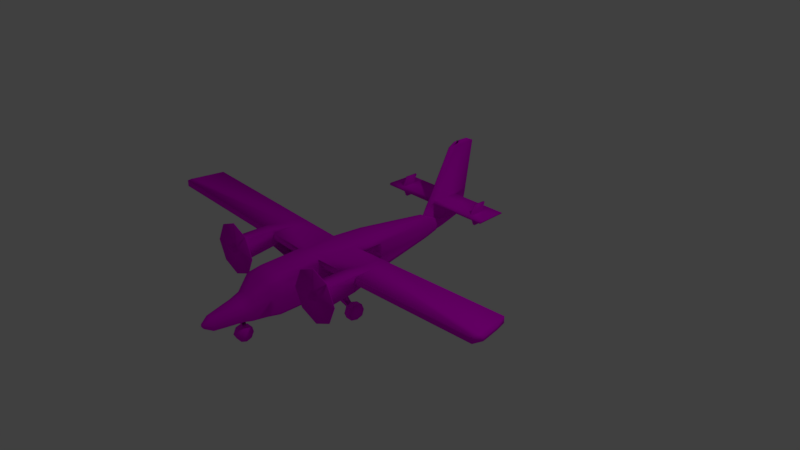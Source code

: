 # Source: PlaneModel.blend  (saved by Blender 2.79.0; exported with 4.5.12 LTS)
import bpy
from mathutils import Matrix  # noqa: F401  (used for matrix-valued properties, if any)

bpy.ops.wm.read_factory_settings(use_empty=True)
scene = bpy.context.scene
scene.name = 'Scene'

# ---- collections
col_collection_1 = bpy.data.collections.new('Collection 1'); scene.collection.children.link(col_collection_1)

# ---- images (referenced by path relative to the original .blend; pixels are not part of the script)
import os
ASSET_DIR = os.environ.get("B2B_ASSET_DIR", "")  # directory of the original .blend (textures are referenced by path, not embedded)
HERE = os.path.dirname(os.path.abspath(__file__))  # packed textures are extracted next to this script under _unpacked/

def load_image(name, relpath, width, height, colorspace="sRGB"):
    """Load a texture the original file referenced (path relative to the .blend, or extracted next to this script)."""
    p = next((c for c in (os.path.join(HERE, relpath), os.path.join(ASSET_DIR, relpath)) if relpath and os.path.exists(c)), "")
    if p:
        img = bpy.data.images.load(p, check_existing=True)
        img.name = name
    else:  # same state as the original file: an image datablock whose file is absent (Cycles renders it pink)
        img = bpy.data.images.new(name, width, height)
        img.source = "FILE"
        img.filepath = "//" + (relpath or name)
    img.colorspace_settings.name = colorspace
    return img
img_planetexture_png = load_image('PlaneTexture.png', 'PlaneTexture.png', 1024, 1024, 'sRGB')

# ---- materials (node trees are filled in below, after node groups)
mat_planematerial = bpy.data.materials.new('PlaneMaterial')
mat_planematerial.alpha_threshold = 0.0
mat_planematerial.roughness = 0.5

# ---- material node trees
mat_planematerial.use_nodes = True; mat_planematerial.node_tree.nodes.clear()
_N = mat_planematerial.node_tree.nodes; _L = mat_planematerial.node_tree.links
n0 = _N.new('ShaderNodeOutputMaterial'); n0.name = 'Material Output'; n0.location = (300, 300)
n1 = _N.new('ShaderNodeBsdfDiffuse'); n1.name = 'Diffuse BSDF'; n1.location = (10, 300)
n2 = _N.new('ShaderNodeTexImage'); n2.name = 'Image Texture'; n2.location = (-180, 300)
n2.width = 140
n2.image = img_planetexture_png
_L.new(n1.outputs[0], n0.inputs[0])
_L.new(n2.outputs[0], n1.inputs[0])
n0.is_active_output = True

# ---- world
world_world = bpy.data.worlds.new('World'); scene.world = world_world
world_world.color = (0.05088, 0.05088, 0.05088)
world_world.use_sun_shadow = False
world_world.sun_shadow_jitter_overblur = 0.0
world_world.cycles.sampling_method = 'MANUAL'

# ---- cameras
cam_camera = bpy.data.cameras.new('Camera')
cam_camera.clip_end = 100.0
cam_camera.lens = 35.0
cam_camera.sensor_width = 32.0
cam_camera.sensor_height = 18.0
cam_camera.ortho_scale = 7.314
cam_camera.dof.focus_distance = 0.0

# ---- lights
light_lamp = bpy.data.lights.new('Lamp', 'POINT')
light_lamp.transmission_factor = 0.0
light_lamp.cutoff_distance = 30.0
light_lamp.energy = 100.0
light_lamp.shadow_buffer_clip_start = 1.001
light_lamp.shadow_soft_size = 0.1
light_lamp.shadow_maximum_resolution = 0.006
light_lamp.use_absolute_resolution = True

# ---- meshes
me_plane = bpy.data.meshes.new('Plane')
me_plane.from_pydata([(0.7063, -65.68, -6.075), (0.8433, -65.68, -4.517), (1.253, -65.68, -5.156), (1.803, -62.53, -7.811), (2.148, -62.53, -3.034), (3.196, -62.53, -5.156), (3.965, -51.17, -8.053), (4.359, -51.17, -1.943), (5.174, -51.17, -4.655), (3.785, -47.23, -9.362), (4.43, -47.23, -0.3808), (6.134, -47.23, -4.265), (4.259, -41.35, -10.03), (6.571, -41.35, 4.485), (7.379, -41.35, -2.094), (5.588, -35.87, -10.53), (5.682, -35.87, 6.038), (7.657, -35.87, -1.983), (5.584, -17.57, -10.51), (5.995, -17.57, 6.194), (8.305, -17.57, -2.428), (5.575, -14.76, -10.53), (5.973, -14.76, 6.084), (8.326, -14.76, -2.484), (5.579, -0.0688, -10.67), (6.048, -0.0688, 5.669), (8.47, -0.0688, -2.74), (5.589, 13.32, -10.67), (5.343, 13.32, 4.96), (7.732, 13.32, -2.74), (2.25, 44.29, -7.633), (2.25, 44.29, 1.634), (3.844, 44.29, -2.767), (1.493, 50.77, -6.548), (1.493, 50.77, -1.139), (2.449, 50.77, -3.706), (0.7386, 58.52, -5.255), (0.7386, 58.52, -3.523), (1.373, 58.52, -4.333), (0.3669, 68.11, -3.026), (0.3669, 68.11, -2.874), (0.5684, 68.11, -2.872), (0.4217, -65.68, -4.322), (1.074, -62.53, -2.473), (2.18, -51.17, -0.6827), (2.215, -47.23, 0.6112), (3.285, -41.35, 5.313), (2.841, -35.87, 6.805), (2.998, -17.57, 6.972), (2.986, -14.76, 6.854), (3.024, -0.0688, 6.411), (2.671, 13.32, 5.653), (1.125, 44.29, 2.099), (0.3922, 50.77, -0.8642), (0.3693, 58.52, -3.411), (0.1835, 68.11, -2.718), (2.229, 44.47, -7.603), (3.805, 44.47, -2.793), (2.229, 44.47, 1.557), (0.4379, 44.47, 2.017), (0.3922, 50.18, 5.747), (0.3693, 63.68, 6.081), (0.1835, 70.08, 5.694), (0.4379, 46.43, 5.641), (0.3922, 50.2, 6.813), (0.3693, 63.69, 6.512), (0.1835, 70.35, 7.53), (0.4379, 47.62, 7.477), (27.25, 50.23, 5.747), (27.23, 63.72, 6.081), (0.3922, 63.42, 29.01), (0.3693, 68.09, 29.04), (0.1835, 73.89, 29.03), (0.4379, 59.61, 28.98), (0.3922, 64.79, 30.82), (0.3693, 67.19, 30.85), (0.1835, 70.15, 30.84), (0.4379, 62.85, 30.78), (27.25, 50.25, 6.813), (27.23, 63.73, 6.512), (19.94, 63.72, 6.512), (19.94, 63.71, 6.081), (19.96, 50.21, 5.747), (19.96, 50.23, 6.813), (20.91, 63.72, 6.512), (20.94, 50.22, 5.747), (20.91, 63.71, 6.081), (20.94, 50.24, 6.813), (1.307, 51.46, -1.728), (1.055, 55.26, -2.523), (1.055, 55.26, -5.797), (1.307, 51.46, -6.229), (2.183, 51.46, -3.861), (1.824, 55.26, -4.07), (0.3866, 51.46, -1.493), (0.3789, 55.26, -2.342), (0.3866, 52.29, 5.83), (0.3789, 58.01, 5.941), (0.3866, 52.31, 6.739), (0.3789, 58.03, 6.639), (27.25, 52.34, 5.83), (27.24, 58.06, 5.941), (27.25, 52.36, 6.739), (27.24, 58.08, 6.638), (0.3866, 63.35, 29.02), (0.3789, 66.13, 29.03), (0.3866, 64.16, 30.82), (0.3789, 66.18, 30.83), (19.95, 58.05, 5.941), (19.96, 52.33, 5.83), (19.96, 52.34, 6.739), (19.95, 58.06, 6.638), (20.92, 58.05, 5.941), (20.93, 52.33, 5.83), (20.93, 52.35, 6.739), (20.92, 58.06, 6.638), (19.96, 54.22, 10.74), (19.95, 59.94, 10.64), (20.93, 54.22, 10.74), (20.92, 59.94, 10.64), (19.95, 59.75, 1.693), (19.96, 54.02, 1.581), (20.92, 59.75, 1.693), (20.93, 54.03, 1.581), (0.9751, -65.68, -4.723), (2.485, -62.53, -3.717), (4.621, -51.17, -2.816), (4.978, -47.23, -1.631), (6.831, -41.35, 2.368), (7.459, -35.87, 3.457), (7.88, -17.57, 3.419), (7.871, -14.76, 3.327), (7.968, -0.0688, 2.963), (7.253, 13.32, 2.482), (2.763, 44.29, 0.2177), (1.801, 50.77, -1.965), (0.9427, 58.52, -3.783), (0.4318, 68.11, -2.874), (2.736, 44.47, 0.1574), (1.589, 51.46, -2.415), (1.303, 55.26, -3.021), (0.8545, -65.68, -5.842), (2.181, -62.53, -7.139), (4.293, -51.17, -7.183), (4.422, -47.23, -8.055), (5.105, -41.35, -7.964), (6.149, -35.87, -8.305), (6.322, -17.57, -8.418), (6.321, -14.76, -8.444), (6.363, -0.0688, -8.516), (6.171, 13.32, -8.523), (2.682, 44.29, -6.313), (1.753, 50.77, -5.778), (0.9106, 58.52, -5.005), (0.4216, 68.11, -2.985), (2.656, 44.47, -6.298), (1.544, 51.46, -5.587), (1.264, 55.26, -5.329), (8.27, -10.79, -12.68), (8.271, -7.152, -12.68), (8.454, -10.79, -10.52), (8.465, -7.152, -10.54), (15.37, -9.981, -15.77), (15.37, -8.289, -15.77), (15.37, -9.981, -14.77), (15.37, -8.289, -14.77), (15.41, -13.37, -15.4), (15.41, -9.511, -18.5), (15.41, -9.633, -11.71), (15.41, -5.911, -15.23), (18.39, -13.37, -15.4), (18.39, -9.512, -18.5), (18.39, -9.634, -11.71), (18.39, -5.913, -15.23), (15.41, -12.43, -12.74), (15.41, -6.781, -17.68), (15.41, -12.34, -17.8), (15.41, -6.872, -12.62), (18.39, -12.43, -12.74), (18.39, -6.783, -17.68), (18.39, -12.34, -17.8), (18.39, -6.873, -12.62), (16.9, -9.633, -11.71), (16.9, -5.912, -15.23), (16.9, -9.512, -18.5), (16.9, -13.37, -15.4), (16.9, -12.43, -12.74), (16.9, -12.34, -17.8), (16.9, -6.782, -17.68), (18.39, -9.607, -15.21), (16.9, -6.872, -12.62), (0.3532, -65.68, -6.14), (0.9015, -62.53, -7.936), (2.13, -41.35, -10.42), (2.794, -35.87, -10.71), (2.792, -17.57, -10.92), (2.788, -14.76, -10.93), (2.79, -0.0688, -10.96), (2.795, 13.32, -10.9), (1.125, 44.29, -7.633), (0.7467, 50.77, -6.548), (0.3693, 58.52, -5.255), (0.1835, 68.11, -3.026), (1.114, 44.47, -7.603), (0.6534, 51.46, -6.229), (0.5276, 55.26, -5.797), (0.9074, -50.29, -10.01), (0.8422, -48.51, -10.24), (0.9074, -50.19, -10.01), (0.8422, -48.59, -10.24), (0.6583, -49.7, -12.25), (0.5931, -48.1, -12.24), (1.575, -52.75, -15.31), (1.51, -48.1, -12.36), (1.606, -49.14, -18.55), (1.541, -45.73, -15.59), (1.524, -46.25, -13.37), (1.592, -51.5, -17.7), (1.574, -46.91, -17.82), (1.543, -50.46, -13.86), (1.575, -51.52, -12.78), (1.559, -48.98, -15.48), (1.575, -49.8, -12.28), (85.38, -18.39, 10.15), (85.18, -15.59, 10.04), (83.91, -0.8919, 9.622), (85.39, -18.39, 7.372), (85.19, -15.59, 7.279), (83.92, -0.8919, 6.916), (87.41, -15.28, 9.348), (87.19, -13.91, 9.293), (85.94, -6.763, 9.089), (87.41, -15.28, 7.983), (87.2, -13.91, 7.937), (85.94, -6.762, 7.758), (27.85, -0.2843, 6.704), (27.84, -0.2843, 3.998), (27.37, -17.78, 1.072), (27.85, -17.79, 8.204), (27.84, -8.393, 4.361), (27.13, -8.415, 7.086), (22.06, -0.2293, 3.734), (22.05, -17.73, 8.402), (22.77, -8.548, 6.887), (22.05, -0.2293, 6.44), (22.52, -17.74, 1.078), (22.06, -8.57, 4.097), (21.83, -0.2267, 3.721), (21.79, -17.73, 6.952), (21.79, -8.671, 6.842), (21.79, -0.2267, 6.427), (21.82, -17.73, 4.178), (21.82, -8.671, 4.085), (28.11, -0.2871, 6.718), (28.11, -17.79, 4.468), (28.11, -8.427, 4.375), (28.1, -0.2871, 4.012), (28.12, -17.79, 7.242), (28.12, -8.427, 7.132), (27.64, -30.22, -0.01205), (28.19, -30.22, 8.251), (21.47, -30.16, 8.481), (22.02, -30.16, -0.004993), (26.11, -33.99, 3.422), (26.37, -34.0, 7.222), (23.27, -33.98, 7.328), (23.53, -33.98, 3.425), (25.12, -37.25, 5.289), (25.19, -37.25, 6.301), (24.36, -37.24, 6.329), (24.43, -37.24, 5.29), (17.02, -34.34, -2.98), (17.27, -34.34, 12.81), (32.04, -34.35, 13.04), (32.59, -34.35, -2.82), (17.27, -34.05, 12.81), (32.59, -34.06, -2.821), (17.02, -34.05, -2.984), (32.06, -34.06, 13.07), (23.68, -34.42, 3.672), (26.16, -34.43, 6.982), (23.46, -34.41, 7.074), (25.94, -34.43, 3.669), (24.95, -0.2568, 6.572), (24.95, -17.76, 1.075), (24.95, -8.482, 4.229), (24.95, -0.2568, 3.866), (24.95, -17.76, 8.303), (24.95, -8.482, 6.987), (24.83, -30.19, -0.3058), (24.83, -30.19, 8.663), (24.82, -33.99, 2.841), (24.82, -33.99, 7.857), (24.77, -37.25, 5.164), (24.77, -37.25, 6.44), (25.11, -34.34, -6.235), (24.64, -34.34, 16.05), (24.65, -34.05, 16.06), (25.11, -34.05, -6.237), (24.81, -34.42, 3.206), (24.81, -34.42, 7.492), (0.7804, -65.68, -5.958), (0.6265, -66.01, -5.156), (1.992, -62.53, -7.475), (4.129, -51.17, -7.618), (4.103, -47.23, -8.708), (4.682, -41.35, -8.997), (5.869, -35.87, -9.415), (5.953, -17.57, -9.466), (5.948, -14.76, -9.487), (2.482, 44.47, 0.8573), (1.448, 51.46, -2.072), (1.179, 55.26, -2.772), (0.9092, -65.68, -4.62), (2.317, -62.53, -3.375), (4.49, -51.17, -2.38), (4.704, -47.23, -1.006), (6.701, -41.35, 3.426), (6.571, -35.87, 4.747), (6.938, -17.57, 4.807), (7.008, -0.0688, 4.316), (6.298, 13.32, 3.721), (2.506, 44.29, 0.9258), (1.647, 50.77, -1.552), (0.8406, 58.52, -3.653), (0.3993, 68.11, -2.874), (8.362, -10.79, -11.6), (15.37, -9.981, -15.27), (85.38, -18.39, 8.759), (83.92, -0.8919, 8.269), (87.41, -15.28, 8.665), (87.19, -13.91, 8.615), (85.94, -6.763, 8.424), (27.85, -0.2843, 5.351), (27.61, -17.78, 4.638), (22.29, -17.73, 4.74), (22.05, -0.2293, 5.087), (21.81, -0.2267, 5.074), (21.81, -17.73, 5.565), (28.11, -0.2871, 5.365), (28.11, -17.79, 5.855), (28.14, -30.22, 4.115), (21.53, -30.16, 4.242), (26.67, -34.0, 5.314), (22.97, -33.98, 5.385), (25.24, -37.25, 5.793), (24.3, -37.24, 5.811), (35.92, -34.35, 5.078), (13.63, -34.34, 4.479), (13.63, -34.05, 4.477), (35.93, -34.06, 5.091), (26.39, -34.43, 5.319), (23.23, -34.42, 5.38), (24.77, -37.25, 5.802), (24.95, -0.2568, 5.219), (-0.7063, -65.68, -6.075), (-0.8433, -65.68, -4.517), (-1.253, -65.68, -5.156), (-1.038e-06, -65.68, -6.184), (-1.038e-06, -65.68, -4.171), (-1.038e-06, -66.33, -5.156), (-1.803, -62.53, -7.811), (-2.148, -62.53, -3.034), (-3.196, -62.53, -5.156), (-1.038e-06, -62.53, -7.995), (-1.038e-06, -62.53, -2.058), (-3.965, -51.17, -8.053), (-4.359, -51.17, -1.943), (-5.174, -51.17, -4.655), (-1.038e-06, -51.17, 0.3576), (-3.785, -47.23, -9.362), (-4.43, -47.23, -0.3808), (-6.134, -47.23, -4.265), (-1.038e-06, -48.66, -10.16), (-1.038e-06, -47.23, 1.276), (-4.259, -41.35, -10.03), (-6.571, -41.35, 4.485), (-7.379, -41.35, -2.094), (-1.038e-06, -41.35, -10.7), (-1.038e-06, -41.35, 5.481), (-5.588, -35.87, -10.53), (-5.682, -35.87, 6.038), (-7.657, -35.87, -1.983), (-1.038e-06, -35.87, -10.77), (-1.038e-06, -35.87, 7.13), (-5.584, -17.57, -10.51), (-5.995, -17.57, 6.194), (-8.305, -17.57, -2.428), (-1.038e-06, -17.57, -11.2), (-1.038e-06, -17.57, 7.853), (-5.575, -14.76, -10.53), (-5.973, -14.76, 6.084), (-8.326, -14.76, -2.484), (-1.038e-06, -14.76, -11.2), (-1.038e-06, -14.76, 7.735), (-5.579, -0.0688, -10.67), (-6.048, -0.0688, 5.669), (-8.47, -0.0688, -2.74), (-1.038e-06, -0.0688, -11.26), (-1.038e-06, -0.0688, 6.736), (-5.589, 13.32, -10.67), (-5.343, 13.32, 4.96), (-7.732, 13.32, -2.74), (-1.038e-06, 13.32, -11.13), (-1.038e-06, 13.32, 5.885), (-2.25, 44.29, -7.633), (-2.25, 44.29, 1.634), (-3.844, 44.29, -2.767), (-1.038e-06, 44.29, -7.633), (-1.038e-06, 44.29, 2.099), (-1.493, 50.77, -6.548), (-1.493, 50.77, -1.139), (-2.449, 50.77, -3.706), (-1.038e-06, 50.77, -6.548), (-1.038e-06, 64.79, 30.82), (-0.7386, 58.52, -5.255), (-0.7386, 58.52, -3.523), (-1.373, 58.52, -4.333), (-1.038e-06, 58.52, -5.255), (-1.038e-06, 67.19, 30.85), (-0.3669, 68.11, -3.026), (-0.3669, 68.11, -2.874), (-0.5684, 68.11, -2.872), (-1.038e-06, 68.11, -3.026), (-1.038e-06, 68.11, -2.718), (-0.4217, -65.68, -4.322), (-1.074, -62.53, -2.473), (-2.18, -51.17, -0.6827), (-2.215, -47.23, 0.6112), (-3.285, -41.35, 5.313), (-2.841, -35.87, 6.805), (-2.998, -17.57, 6.972), (-2.986, -14.76, 6.854), (-3.024, -0.0688, 6.411), (-2.671, 13.32, 5.653), (-1.125, 44.29, 2.099), (-0.3922, 50.77, -0.8642), (-0.3693, 58.52, -3.411), (-0.1835, 68.11, -2.718), (-1.038e-06, 44.47, -7.603), (-2.229, 44.47, -7.603), (-3.805, 44.47, -2.793), (-2.229, 44.47, 1.557), (-1.038e-06, 44.47, 2.017), (-0.4379, 44.47, 2.017), (-1.038e-06, 70.08, 5.694), (-0.3922, 50.18, 5.747), (-0.3693, 63.68, 6.081), (-0.1835, 70.08, 5.694), (-1.038e-06, 46.43, 5.641), (-0.4379, 46.43, 5.641), (-1.038e-06, 70.35, 7.53), (-0.3922, 50.2, 6.813), (-0.3693, 63.69, 6.512), (-0.1835, 70.35, 7.53), (-1.038e-06, 47.62, 7.477), (-0.4379, 47.62, 7.477), (-27.25, 50.23, 5.747), (-27.23, 63.72, 6.081), (-1.038e-06, 73.89, 29.03), (-0.3922, 63.42, 29.01), (-0.3693, 68.09, 29.04), (-0.1835, 73.89, 29.03), (-1.038e-06, 59.61, 28.98), (-0.4379, 59.61, 28.98), (-1.038e-06, 70.15, 30.84), (-0.3922, 64.79, 30.82), (-0.3693, 67.19, 30.85), (-0.1835, 70.15, 30.84), (-1.038e-06, 62.85, 30.78), (-0.4379, 62.85, 30.78), (-27.25, 50.25, 6.813), (-27.23, 63.73, 6.512), (-19.94, 63.72, 6.512), (-19.94, 63.71, 6.081), (-19.96, 50.21, 5.747), (-19.96, 50.23, 6.813), (-20.91, 63.72, 6.512), (-20.94, 50.22, 5.747), (-20.91, 63.71, 6.081), (-20.94, 50.24, 6.813), (-1.307, 51.46, -1.728), (-1.055, 55.26, -2.523), (-1.038e-06, 51.46, -6.229), (-1.038e-06, 55.26, -5.797), (-1.055, 55.26, -5.797), (-1.307, 51.46, -6.229), (-2.183, 51.46, -3.861), (-1.824, 55.26, -4.07), (-0.3866, 51.46, -1.493), (-0.3789, 55.26, -2.342), (-0.3866, 52.29, 5.83), (-0.3789, 58.01, 5.941), (-0.3866, 52.31, 6.739), (-0.3789, 58.03, 6.639), (-27.25, 52.34, 5.83), (-27.24, 58.06, 5.941), (-27.25, 52.36, 6.739), (-27.24, 58.08, 6.638), (-0.3866, 63.35, 29.02), (-0.3789, 66.13, 29.03), (-1.038e-06, 66.18, 30.83), (-1.038e-06, 64.16, 30.82), (-0.3866, 64.16, 30.82), (-0.3789, 66.18, 30.83), (-19.95, 58.05, 5.941), (-19.96, 52.33, 5.83), (-19.96, 52.34, 6.739), (-19.95, 58.06, 6.638), (-20.92, 58.05, 5.941), (-20.93, 52.33, 5.83), (-20.93, 52.35, 6.739), (-20.92, 58.06, 6.638), (-19.96, 54.22, 10.74), (-19.95, 59.94, 10.64), (-20.93, 54.22, 10.74), (-20.92, 59.94, 10.64), (-19.95, 59.75, 1.693), (-19.96, 54.02, 1.581), (-20.92, 59.75, 1.693), (-20.93, 54.03, 1.581), (-0.9751, -65.68, -4.723), (-2.485, -62.53, -3.717), (-4.621, -51.17, -2.816), (-4.978, -47.23, -1.631), (-6.831, -41.35, 2.368), (-7.459, -35.87, 3.457), (-7.88, -17.57, 3.419), (-7.871, -14.76, 3.327), (-7.968, -0.0688, 2.963), (-7.253, 13.32, 2.482), (-2.763, 44.29, 0.2177), (-1.801, 50.77, -1.965), (-0.9427, 58.52, -3.783), (-0.4318, 68.11, -2.874), (-2.736, 44.47, 0.1574), (-1.589, 51.46, -2.415), (-1.303, 55.26, -3.021), (-0.8545, -65.68, -5.842), (-2.181, -62.53, -7.139), (-4.293, -51.17, -7.183), (-4.422, -47.23, -8.055), (-5.105, -41.35, -7.964), (-6.149, -35.87, -8.305), (-6.322, -17.57, -8.418), (-6.321, -14.76, -8.444), (-6.363, -0.0688, -8.516), (-6.171, 13.32, -8.523), (-2.682, 44.29, -6.313), (-1.753, 50.77, -5.778), (-0.9106, 58.52, -5.005), (-0.4216, 68.11, -2.985), (-2.656, 44.47, -6.298), (-1.544, 51.46, -5.587), (-1.264, 55.26, -5.329), (-1.038e-06, -0.3031, -2.697), (-1.038e-06, 13.09, -2.697), (-1.038e-06, -0.3031, 3.006), (-1.038e-06, 13.09, 2.525), (-1.038e-06, -0.3031, -8.473), (-1.038e-06, 13.09, -8.48), (-8.27, -10.79, -12.68), (-8.271, -7.152, -12.68), (-8.454, -10.79, -10.52), (-8.465, -7.152, -10.54), (-15.37, -9.981, -15.77), (-15.37, -8.289, -15.77), (-15.37, -9.981, -14.77), (-15.37, -8.289, -14.77), (-15.41, -13.37, -15.4), (-15.41, -9.511, -18.5), (-15.41, -9.633, -11.71), (-15.41, -5.911, -15.23), (-18.39, -13.37, -15.4), (-18.39, -9.512, -18.5), (-18.39, -9.634, -11.71), (-18.39, -5.913, -15.23), (-15.41, -12.43, -12.74), (-15.41, -6.781, -17.68), (-15.41, -12.34, -17.8), (-15.41, -6.872, -12.62), (-18.39, -12.43, -12.74), (-18.39, -6.783, -17.68), (-18.39, -12.34, -17.8), (-18.39, -6.873, -12.62), (-16.9, -9.633, -11.71), (-16.9, -5.912, -15.23), (-16.9, -9.512, -18.5), (-16.9, -13.37, -15.4), (-16.9, -12.43, -12.74), (-16.9, -12.34, -17.8), (-16.9, -6.782, -17.68), (-18.39, -9.607, -15.21), (-16.9, -6.872, -12.62), (-0.3532, -65.68, -6.14), (-0.9015, -62.53, -7.936), (-2.13, -41.35, -10.42), (-2.794, -35.87, -10.71), (-2.792, -17.57, -10.92), (-2.788, -14.76, -10.93), (-2.79, -0.0688, -10.96), (-2.795, 13.32, -10.9), (-1.125, 44.29, -7.633), (-0.7467, 50.77, -6.548), (-0.3693, 58.52, -5.255), (-0.1835, 68.11, -3.026), (-1.114, 44.47, -7.603), (-0.6534, 51.46, -6.229), (-0.5276, 55.26, -5.797), (-1.038e-06, -50.07, -9.737), (-0.9074, -50.29, -10.01), (-0.8422, -48.51, -10.24), (-1.038e-06, -50.18, -9.737), (-1.038e-06, -48.58, -10.16), (-0.9074, -50.19, -10.01), (-0.8422, -48.59, -10.24), (-1.038e-06, -49.7, -12.25), (-1.038e-06, -48.1, -12.25), (-0.6583, -49.7, -12.25), (-0.5931, -48.1, -12.24), (-1.038e-06, -52.74, -15.31), (-1.038e-06, -48.1, -12.36), (-1.575, -52.75, -15.31), (-1.51, -48.1, -12.36), (-1.038e-06, -49.15, -18.55), (-1.038e-06, -45.73, -15.59), (-1.606, -49.14, -18.55), (-1.541, -45.73, -15.59), (-1.524, -46.25, -13.37), (-1.592, -51.5, -17.7), (-1.574, -46.91, -17.82), (-1.543, -50.46, -13.86), (-1.038e-06, -51.5, -17.7), (-1.575, -51.52, -12.78), (-1.559, -48.98, -15.48), (-1.038e-06, -51.54, -12.81), (-1.038e-06, -46.3, -13.3), (-1.038e-06, -47.02, -17.92), (-1.038e-06, -49.78, -12.28), (-1.575, -49.8, -12.28), (-85.38, -18.39, 10.15), (-85.18, -15.59, 10.04), (-83.91, -0.8919, 9.622), (-85.39, -18.39, 7.372), (-85.19, -15.59, 7.279), (-83.92, -0.8919, 6.916), (-87.41, -15.28, 9.348), (-87.19, -13.91, 9.293), (-85.94, -6.763, 9.089), (-87.41, -15.28, 7.983), (-87.2, -13.91, 7.937), (-85.94, -6.762, 7.758), (-27.85, -0.2843, 6.704), (-27.84, -0.2843, 3.998), (-27.37, -17.78, 1.072), (-27.85, -17.79, 8.204), (-27.84, -8.393, 4.361), (-27.13, -8.415, 7.086), (-22.06, -0.2293, 3.734), (-22.05, -17.73, 8.402), (-22.77, -8.548, 6.887), (-22.05, -0.2293, 6.44), (-22.52, -17.74, 1.078), (-22.06, -8.57, 4.097), (-21.83, -0.2267, 3.721), (-21.79, -17.73, 6.952), (-21.79, -8.671, 6.842), (-21.79, -0.2267, 6.427), (-21.82, -17.73, 4.178), (-21.82, -8.671, 4.085), (-28.11, -0.2871, 6.718), (-28.11, -17.79, 4.468), (-28.11, -8.427, 4.375), (-28.1, -0.2871, 4.012), (-28.12, -17.79, 7.242), (-28.12, -8.427, 7.132), (-27.64, -30.22, -0.01205), (-28.19, -30.22, 8.251), (-21.47, -30.16, 8.481), (-22.02, -30.16, -0.004993), (-26.11, -33.99, 3.422), (-26.37, -34.0, 7.222), (-23.27, -33.98, 7.328), (-23.53, -33.98, 3.425), (-25.12, -37.25, 5.289), (-25.19, -37.25, 6.301), (-24.36, -37.24, 6.329), (-24.43, -37.24, 5.29), (-17.02, -34.34, -2.98), (-17.27, -34.34, 12.81), (-32.04, -34.35, 13.04), (-32.59, -34.35, -2.82), (-17.27, -34.05, 12.81), (-32.59, -34.06, -2.821), (-17.02, -34.05, -2.984), (-32.06, -34.06, 13.07), (-23.68, -34.42, 3.672), (-26.16, -34.43, 6.982), (-23.46, -34.41, 7.074), (-25.94, -34.43, 3.669), (-24.95, -0.2568, 6.572), (-24.95, -17.76, 1.075), (-24.95, -8.482, 4.229), (-24.95, -0.2568, 3.866), (-24.95, -17.76, 8.303), (-24.95, -8.482, 6.987), (-24.83, -30.19, -0.3058), (-24.83, -30.19, 8.663), (-24.82, -33.99, 2.841), (-24.82, -33.99, 7.857), (-24.77, -37.25, 5.164), (-24.77, -37.25, 6.44), (-25.11, -34.34, -6.235), (-24.64, -34.34, 16.05), (-24.65, -34.05, 16.06), (-25.11, -34.05, -6.237), (-24.81, -34.42, 3.206), (-24.81, -34.42, 7.492), (-0.7804, -65.68, -5.958), (-0.6265, -66.01, -5.156), (-1.992, -62.53, -7.475), (-4.129, -51.17, -7.618), (-4.103, -47.23, -8.708), (-4.682, -41.35, -8.997), (-5.869, -35.87, -9.415), (-5.953, -17.57, -9.466), (-5.948, -14.76, -9.487), (-2.482, 44.47, 0.8573), (-1.448, 51.46, -2.072), (-1.179, 55.26, -2.772), (-0.9092, -65.68, -4.62), (-2.317, -62.53, -3.375), (-4.49, -51.17, -2.38), (-4.704, -47.23, -1.006), (-6.701, -41.35, 3.426), (-6.571, -35.87, 4.747), (-6.938, -17.57, 4.807), (-7.008, -0.0688, 4.316), (-6.298, 13.32, 3.721), (-2.506, 44.29, 0.9258), (-1.647, 50.77, -1.552), (-0.8406, 58.52, -3.653), (-0.3993, 68.11, -2.874), (-8.362, -10.79, -11.6), (-15.37, -9.981, -15.27), (-85.38, -18.39, 8.759), (-83.92, -0.8919, 8.269), (-87.41, -15.28, 8.665), (-87.19, -13.91, 8.615), (-85.94, -6.763, 8.424), (-27.85, -0.2843, 5.351), (-27.61, -17.78, 4.638), (-22.29, -17.73, 4.74), (-22.05, -0.2293, 5.087), (-21.81, -0.2267, 5.074), (-21.81, -17.73, 5.565), (-28.11, -0.2871, 5.365), (-28.11, -17.79, 5.855), (-28.14, -30.22, 4.115), (-21.53, -30.16, 4.242), (-26.67, -34.0, 5.314), (-22.97, -33.98, 5.385), (-25.24, -37.25, 5.793), (-24.3, -37.24, 5.811), (-35.92, -34.35, 5.078), (-13.63, -34.34, 4.479), (-13.63, -34.05, 4.477), (-35.93, -34.06, 5.091), (-26.39, -34.43, 5.319), (-23.23, -34.42, 5.38), (-24.77, -37.25, 5.802), (-24.95, -0.2568, 5.219), (7.641, -5.495, -12.21), (7.639, -11.72, -12.18), (7.955, -11.72, -10.04), (7.973, -5.495, -10.07), (7.797, -11.72, -11.11), (-7.779, -5.856, -12.31), (-7.777, -11.51, -12.29), (-8.064, -11.51, -10.14), (-8.08, -5.856, -10.17), (-7.921, -11.51, -11.21)], [], [(0, 360, 358, 191), (302, 313, 1, 360), (124, 2, 5, 125), (301, 0, 3, 303), (42, 1, 4, 43), (191, 358, 364, 192), (43, 4, 7, 44), (192, 364, 609, 206), (125, 5, 8, 126), (303, 3, 6, 304), (44, 7, 10, 45), (126, 8, 11, 127), (304, 6, 9, 305), (45, 10, 13, 46), (207, 373, 378, 193), (127, 11, 14, 128), (305, 9, 12, 306), (46, 13, 16, 47), (193, 378, 383, 194), (128, 14, 17, 129), (306, 12, 15, 307), (307, 15, 18, 308), (47, 16, 19, 48), (194, 383, 388, 195), (129, 17, 20, 130), (130, 20, 23, 131), (308, 18, 21, 309), (48, 19, 22, 49), (195, 388, 393, 196), (131, 23, 26, 132), (773, 772, 159, 158), (49, 22, 25, 50), (196, 393, 398, 197), (132, 26, 555, 557), (149, 24, 27, 150), (50, 25, 28, 51), (197, 398, 403, 198), (133, 29, 32, 134), (150, 27, 30, 151), (51, 28, 31, 52), (198, 403, 408, 199), (203, 439, 413, 200), (138, 57, 35, 135), (155, 56, 33, 152), (59, 58, 34, 53), (95, 89, 37, 54), (205, 484, 418, 201), (140, 93, 38, 136), (157, 90, 36, 153), (54, 37, 40, 55), (201, 418, 423, 202), (136, 38, 41, 137), (153, 36, 39, 154), (360, 1, 42, 359), (302, 301, 141, 2), (95, 54, 61, 97), (54, 55, 62, 61), (59, 53, 60, 63), (404, 51, 52, 409), (399, 50, 51, 404), (394, 49, 50, 399), (389, 48, 49, 394), (384, 47, 48, 389), (379, 46, 47, 384), (374, 45, 46, 379), (369, 44, 45, 374), (365, 43, 44, 369), (359, 42, 43, 365), (409, 52, 59, 443), (52, 31, 58, 59), (151, 30, 56, 155), (134, 32, 57, 138), (199, 408, 439, 203), (61, 62, 66, 65), (63, 60, 64, 67), (449, 63, 67, 455), (443, 59, 63, 449), (55, 424, 445, 62), (455, 67, 73, 463), (99, 65, 71, 105), (66, 451, 459, 72), (62, 445, 451, 66), (86, 84, 79, 69), (71, 72, 76, 75), (73, 70, 74, 77), (463, 73, 77, 469), (67, 64, 70, 73), (65, 66, 72, 71), (419, 75, 76, 465), (501, 107, 75, 419), (469, 77, 74, 414), (72, 459, 465, 76), (105, 71, 75, 107), (101, 69, 79, 103), (87, 85, 68, 78), (114, 87, 78, 102), (112, 86, 69, 101), (97, 61, 81, 108), (98, 64, 83, 110), (64, 60, 82, 83), (61, 65, 80, 81), (108, 81, 86, 112), (110, 83, 87, 114), (83, 82, 85, 87), (81, 80, 84, 86), (80, 111, 115, 84), (114, 115, 119, 118), (82, 109, 113, 85), (112, 113, 123, 122), (65, 99, 111, 80), (99, 98, 110, 111), (60, 96, 109, 82), (96, 97, 108, 109), (85, 113, 100, 68), (113, 112, 101, 100), (84, 115, 103, 79), (115, 114, 102, 103), (68, 100, 102, 78), (100, 101, 103, 102), (70, 104, 106, 74), (104, 105, 107, 106), (414, 74, 106, 502), (502, 106, 107, 501), (64, 98, 104, 70), (98, 99, 105, 104), (53, 94, 96, 60), (94, 95, 97, 96), (152, 33, 91, 156), (156, 91, 90, 157), (135, 35, 92, 139), (139, 92, 93, 140), (200, 413, 483, 204), (204, 483, 484, 205), (53, 34, 88, 94), (94, 88, 89, 95), (117, 116, 118, 119), (111, 110, 116, 117), (115, 111, 117, 119), (110, 114, 118, 116), (121, 120, 122, 123), (109, 108, 120, 121), (113, 109, 121, 123), (108, 112, 122, 120), (311, 139, 140, 312), (323, 135, 139, 311), (322, 134, 138, 310), (324, 136, 137, 325), (312, 140, 136, 324), (310, 138, 135, 323), (321, 133, 134, 322), (320, 132, 133, 321), (340, 254, 226, 328), (339, 253, 225, 329), (318, 129, 130, 319), (317, 128, 129, 318), (316, 127, 128, 317), (315, 126, 127, 316), (314, 125, 126, 315), (313, 124, 125, 314), (92, 156, 157, 93), (35, 152, 156, 92), (32, 151, 155, 57), (38, 153, 154, 41), (93, 157, 153, 38), (57, 155, 152, 35), (29, 150, 151, 32), (26, 149, 559, 555), (23, 148, 149, 26), (20, 147, 148, 23), (17, 146, 147, 20), (14, 145, 146, 17), (11, 144, 145, 14), (8, 143, 144, 11), (5, 142, 143, 8), (2, 141, 142, 5), (149, 150, 560, 559), (29, 133, 558, 556), (133, 132, 557, 558), (150, 29, 556, 560), (158, 159, 163, 162), (776, 773, 158, 326), (772, 775, 161, 159), (245, 774, 160, 284), (164, 327, 162, 166, 174, 168), (326, 158, 162, 327), (161, 160, 164, 165), (159, 161, 165, 163), (190, 182, 172, 181), (165, 164, 168, 177, 169), (163, 165, 169, 175, 167), (162, 163, 167, 176, 166), (189, 180, 171, 179), (188, 183, 173, 179), (187, 184, 171, 180), (186, 185, 170, 178), (182, 186, 178, 172), (168, 174, 186, 182), (174, 166, 185, 186), (185, 187, 180, 170), (166, 176, 187, 185), (176, 167, 184, 187), (184, 188, 179, 171), (167, 175, 188, 184), (175, 169, 183, 188), (181, 189, 179, 173), (172, 178, 189, 181), (178, 170, 180, 189), (183, 190, 181, 173), (169, 177, 190, 183), (177, 168, 182, 190), (91, 204, 205, 90), (33, 200, 204, 91), (30, 199, 203, 56), (36, 201, 202, 39), (90, 205, 201, 36), (56, 203, 200, 33), (27, 198, 199, 30), (24, 197, 198, 27), (21, 196, 197, 24), (18, 195, 196, 21), (15, 194, 195, 18), (12, 193, 194, 15), (9, 207, 193, 12), (6, 206, 207, 9), (3, 192, 206, 6), (0, 191, 192, 3), (207, 206, 208, 209), (209, 208, 210, 211), (206, 609, 612, 208), (373, 207, 209, 613), (210, 616, 638, 222), (208, 612, 616, 210), (613, 209, 211, 617), (621, 213, 216, 636), (617, 211, 213, 621), (211, 210, 222, 213), (214, 624, 637, 218), (213, 219, 221, 216), (212, 620, 632, 217), (216, 221, 218, 215), (218, 221, 217, 214), (217, 221, 219, 212), (217, 632, 624, 214), (219, 220, 212), (220, 635, 620, 212), (636, 216, 215, 625), (218, 637, 625, 215), (222, 638, 635, 220), (213, 222, 220, 219), (226, 227, 233, 232), (225, 224, 230, 231), (254, 255, 227, 226), (258, 257, 223, 224), (253, 258, 224, 225), (255, 256, 228, 227), (331, 233, 234, 332), (330, 232, 233, 331), (329, 225, 231, 332), (328, 226, 232, 330), (224, 223, 229, 230), (227, 228, 234, 233), (285, 286, 236, 239), (283, 288, 240, 235), (288, 287, 238, 240), (284, 285, 239, 237), (354, 283, 235, 333), (284, 237, 259, 289), (338, 251, 245, 335), (337, 250, 244, 336), (251, 252, 246, 245), (249, 248, 242, 243), (250, 249, 243, 244), (252, 247, 241, 246), (131, 132, 247, 252), (25, 22, 249, 250), (22, 19, 248, 249), (130, 131, 252, 251), (320, 25, 250, 337), (319, 130, 251, 338), (239, 236, 256, 255), (235, 240, 258, 253), (240, 238, 257, 258), (237, 239, 255, 254), (333, 235, 253, 339), (334, 237, 254, 340), (290, 261, 265, 292), (287, 242, 261, 290), (334, 238, 260, 341), (335, 245, 262, 342), (352, 279, 270, 346), (289, 259, 263, 291), (342, 262, 266, 344), (341, 260, 264, 343), (353, 293, 267, 345), (351, 280, 268, 345), (300, 281, 269, 294), (299, 282, 267, 293), (298, 276, 274, 295), (297, 275, 272, 296), (350, 278, 273, 347), (349, 277, 271, 348), (344, 266, 277, 349), (343, 264, 278, 350), (292, 265, 275, 297), (291, 263, 276, 298), (295, 274, 282, 299), (296, 272, 281, 300), (347, 273, 280, 351), (348, 271, 279, 352), (273, 296, 300, 280), (271, 295, 299, 279), (266, 291, 298, 277), (264, 292, 297, 278), (278, 297, 296, 273), (277, 298, 295, 271), (279, 299, 293, 270), (280, 300, 294, 268), (346, 270, 293, 353), (262, 289, 291, 266), (238, 287, 290, 260), (260, 290, 292, 264), (245, 284, 289, 262), (336, 244, 283, 354), (246, 775, 774, 245), (243, 242, 287, 288), (244, 243, 288, 283), (246, 241, 286, 285), (241, 336, 354, 286), (269, 346, 353, 294), (272, 348, 352, 281), (274, 347, 351, 282), (263, 343, 350, 276), (265, 344, 349, 275), (275, 349, 348, 272), (276, 350, 347, 274), (282, 351, 345, 267), (294, 353, 345, 268), (259, 341, 343, 263), (261, 342, 344, 265), (281, 352, 346, 269), (242, 335, 342, 261), (237, 334, 341, 259), (238, 334, 340, 257), (236, 333, 339, 256), (19, 319, 338, 248), (132, 320, 337, 247), (247, 337, 336, 241), (248, 338, 335, 242), (286, 354, 333, 236), (223, 328, 330, 229), (228, 329, 332, 234), (229, 330, 331, 230), (230, 331, 332, 231), (160, 326, 327, 164), (774, 776, 326, 160), (1, 313, 314, 4), (4, 314, 315, 7), (7, 315, 316, 10), (10, 316, 317, 13), (13, 317, 318, 16), (16, 318, 319, 19), (256, 339, 329, 228), (257, 340, 328, 223), (25, 320, 321, 28), (28, 321, 322, 31), (58, 310, 323, 34), (89, 312, 324, 37), (37, 324, 325, 40), (31, 322, 310, 58), (34, 323, 311, 88), (88, 311, 312, 89), (360, 0, 301, 302), (147, 308, 309, 148), (146, 307, 308, 147), (145, 306, 307, 146), (144, 305, 306, 145), (143, 304, 305, 144), (142, 303, 304, 143), (141, 301, 303, 142), (2, 124, 313, 302), (355, 594, 358, 360), (719, 360, 356, 730), (521, 522, 363, 357), (718, 720, 361, 355), (425, 426, 362, 356), (594, 595, 364, 358), (426, 427, 367, 362), (595, 610, 609, 364), (522, 523, 368, 363), (720, 721, 366, 361), (427, 428, 371, 367), (523, 524, 372, 368), (721, 722, 370, 366), (428, 429, 376, 371), (611, 596, 378, 373), (524, 525, 377, 372), (722, 723, 375, 370), (429, 430, 381, 376), (596, 597, 383, 378), (525, 526, 382, 377), (723, 724, 380, 375), (724, 725, 385, 380), (430, 431, 386, 381), (597, 598, 388, 383), (526, 527, 387, 382), (527, 528, 392, 387), (725, 726, 390, 385), (431, 432, 391, 386), (598, 599, 393, 388), (528, 529, 397, 392), (778, 561, 562, 777), (432, 433, 396, 391), (599, 600, 398, 393), (529, 557, 555, 397), (546, 547, 400, 395), (433, 434, 401, 396), (600, 601, 403, 398), (530, 531, 407, 402), (547, 548, 405, 400), (434, 435, 406, 401), (601, 602, 408, 403), (606, 603, 413, 439), (535, 532, 412, 441), (552, 549, 410, 440), (444, 436, 411, 442), (490, 437, 416, 482), (608, 604, 418, 484), (537, 533, 417, 488), (554, 550, 415, 485), (437, 438, 421, 416), (604, 605, 423, 418), (533, 534, 422, 417), (550, 551, 420, 415), (360, 359, 425, 356), (719, 357, 538, 718), (490, 492, 447, 437), (437, 447, 448, 438), (444, 450, 446, 436), (404, 409, 435, 434), (399, 404, 434, 433), (394, 399, 433, 432), (389, 394, 432, 431), (384, 389, 431, 430), (379, 384, 430, 429), (374, 379, 429, 428), (369, 374, 428, 427), (365, 369, 427, 426), (359, 365, 426, 425), (409, 443, 444, 435), (435, 444, 442, 406), (548, 552, 440, 405), (531, 535, 441, 407), (602, 606, 439, 408), (447, 453, 454, 448), (450, 456, 452, 446), (449, 455, 456, 450), (443, 449, 450, 444), (438, 448, 445, 424), (455, 463, 464, 456), (494, 500, 461, 453), (454, 462, 459, 451), (448, 454, 451, 445), (479, 458, 472, 477), (461, 467, 468, 462), (464, 470, 466, 460), (463, 469, 470, 464), (456, 464, 460, 452), (453, 461, 462, 454), (419, 465, 468, 467), (501, 419, 467, 504), (469, 414, 466, 470), (462, 468, 465, 459), (500, 504, 467, 461), (496, 498, 472, 458), (480, 471, 457, 478), (511, 497, 471, 480), (509, 496, 458, 479), (492, 505, 474, 447), (493, 507, 476, 452), (452, 476, 475, 446), (447, 474, 473, 453), (505, 509, 479, 474), (507, 511, 480, 476), (476, 480, 478, 475), (474, 479, 477, 473), (473, 477, 512, 508), (511, 515, 516, 512), (475, 478, 510, 506), (509, 519, 520, 510), (453, 473, 508, 494), (494, 508, 507, 493), (446, 475, 506, 491), (491, 506, 505, 492), (478, 457, 495, 510), (510, 495, 496, 509), (477, 472, 498, 512), (512, 498, 497, 511), (457, 471, 497, 495), (495, 497, 498, 496), (460, 466, 503, 499), (499, 503, 504, 500), (414, 502, 503, 466), (502, 501, 504, 503), (452, 460, 499, 493), (493, 499, 500, 494), (436, 446, 491, 489), (489, 491, 492, 490), (549, 553, 486, 410), (553, 554, 485, 486), (532, 536, 487, 412), (536, 537, 488, 487), (603, 607, 483, 413), (607, 608, 484, 483), (436, 489, 481, 411), (489, 490, 482, 481), (514, 516, 515, 513), (508, 514, 513, 507), (512, 516, 514, 508), (507, 513, 515, 511), (518, 520, 519, 517), (506, 518, 517, 505), (510, 520, 518, 506), (505, 517, 519, 509), (728, 729, 537, 536), (740, 728, 536, 532), (739, 727, 535, 531), (741, 742, 534, 533), (729, 741, 533, 537), (727, 740, 532, 535), (738, 739, 531, 530), (737, 738, 530, 529), (757, 745, 643, 671), (756, 746, 642, 670), (735, 736, 527, 526), (734, 735, 526, 525), (733, 734, 525, 524), (732, 733, 524, 523), (731, 732, 523, 522), (730, 731, 522, 521), (487, 488, 554, 553), (412, 487, 553, 549), (407, 441, 552, 548), (417, 422, 551, 550), (488, 417, 550, 554), (441, 412, 549, 552), (402, 407, 548, 547), (397, 555, 559, 546), (392, 397, 546, 545), (387, 392, 545, 544), (382, 387, 544, 543), (377, 382, 543, 542), (372, 377, 542, 541), (368, 372, 541, 540), (363, 368, 540, 539), (357, 363, 539, 538), (546, 559, 560, 547), (402, 556, 558, 530), (530, 558, 557, 529), (547, 560, 556, 402), (561, 565, 566, 562), (781, 743, 561, 778), (777, 562, 564, 780), (563, 701, 702, 564), (567, 571, 577, 569, 565, 744), (743, 744, 565, 561), (564, 568, 567, 563), (562, 566, 568, 564), (593, 584, 575, 585), (568, 572, 580, 571, 567), (566, 570, 578, 572, 568), (565, 569, 579, 570, 566), (592, 582, 574, 583), (591, 582, 576, 586), (590, 583, 574, 587), (589, 581, 573, 588), (585, 575, 581, 589), (571, 585, 589, 577), (577, 589, 588, 569), (588, 573, 583, 590), (569, 588, 590, 579), (579, 590, 587, 570), (587, 574, 582, 591), (570, 587, 591, 578), (578, 591, 586, 572), (584, 576, 582, 592), (575, 584, 592, 581), (581, 592, 583, 573), (586, 576, 584, 593), (572, 586, 593, 580), (580, 593, 585, 571), (486, 485, 608, 607), (410, 486, 607, 603), (405, 440, 606, 602), (415, 420, 605, 604), (485, 415, 604, 608), (440, 410, 603, 606), (400, 405, 602, 601), (395, 400, 601, 600), (390, 395, 600, 599), (385, 390, 599, 598), (380, 385, 598, 597), (375, 380, 597, 596), (370, 375, 596, 611), (366, 370, 611, 610), (361, 366, 610, 595), (355, 361, 595, 594), (611, 615, 614, 610), (615, 619, 618, 614), (610, 614, 612, 609), (373, 613, 615, 611), (618, 639, 638, 616), (614, 618, 616, 612), (613, 617, 619, 615), (621, 636, 628, 623), (617, 621, 623, 619), (619, 623, 639, 618), (626, 630, 637, 624), (623, 628, 634, 631), (622, 629, 632, 620), (628, 627, 630, 634), (630, 626, 629, 634), (629, 622, 631, 634), (629, 626, 624, 632), (631, 622, 633), (633, 622, 620, 635), (636, 625, 627, 628), (630, 627, 625, 637), (639, 633, 635, 638), (623, 631, 633, 639), (643, 649, 650, 644), (642, 648, 647, 641), (671, 643, 644, 672), (675, 641, 640, 674), (670, 642, 641, 675), (672, 644, 645, 673), (748, 749, 651, 650), (747, 748, 650, 649), (746, 749, 648, 642), (745, 747, 649, 643), (641, 647, 646, 640), (644, 650, 651, 645), (702, 656, 653, 703), (700, 652, 657, 705), (705, 657, 655, 704), (701, 654, 656, 702), (771, 750, 652, 700), (701, 706, 676, 654), (755, 752, 662, 668), (754, 753, 661, 667), (668, 662, 663, 669), (666, 660, 659, 665), (667, 661, 660, 666), (669, 663, 658, 664), (528, 669, 664, 529), (396, 667, 666, 391), (391, 666, 665, 386), (527, 668, 669, 528), (737, 754, 667, 396), (736, 755, 668, 527), (656, 672, 673, 653), (652, 670, 675, 657), (657, 675, 674, 655), (654, 671, 672, 656), (750, 756, 670, 652), (751, 757, 671, 654), (707, 709, 682, 678), (704, 707, 678, 659), (751, 758, 677, 655), (752, 759, 679, 662), (769, 763, 687, 696), (706, 708, 680, 676), (759, 761, 683, 679), (758, 760, 681, 677), (770, 762, 684, 710), (768, 762, 685, 697), (717, 711, 686, 698), (716, 710, 684, 699), (715, 712, 691, 693), (714, 713, 689, 692), (767, 764, 690, 695), (766, 765, 688, 694), (761, 766, 694, 683), (760, 767, 695, 681), (709, 714, 692, 682), (708, 715, 693, 680), (712, 716, 699, 691), (713, 717, 698, 689), (764, 768, 697, 690), (765, 769, 696, 688), (690, 697, 717, 713), (688, 696, 716, 712), (683, 694, 715, 708), (681, 695, 714, 709), (695, 690, 713, 714), (694, 688, 712, 715), (696, 687, 710, 716), (697, 685, 711, 717), (763, 770, 710, 687), (679, 683, 708, 706), (655, 677, 707, 704), (677, 681, 709, 707), (662, 679, 706, 701), (753, 771, 700, 661), (564, 702, 663, 780), (660, 705, 704, 659), (661, 700, 705, 660), (663, 702, 703, 658), (658, 703, 771, 753), (686, 711, 770, 763), (689, 698, 769, 765), (691, 699, 768, 764), (680, 693, 767, 760), (682, 692, 766, 761), (692, 689, 765, 766), (693, 691, 764, 767), (699, 684, 762, 768), (711, 685, 762, 770), (676, 680, 760, 758), (678, 682, 761, 759), (698, 686, 763, 769), (659, 678, 759, 752), (654, 676, 758, 751), (655, 674, 757, 751), (653, 673, 756, 750), (386, 665, 755, 736), (529, 664, 754, 737), (664, 658, 753, 754), (665, 659, 752, 755), (703, 653, 750, 771), (640, 646, 747, 745), (645, 651, 749, 746), (646, 647, 748, 747), (647, 648, 749, 748), (563, 567, 744, 743), (779, 563, 743, 781), (356, 362, 731, 730), (362, 367, 732, 731), (367, 371, 733, 732), (371, 376, 734, 733), (376, 381, 735, 734), (381, 386, 736, 735), (673, 645, 746, 756), (674, 640, 745, 757), (396, 401, 738, 737), (401, 406, 739, 738), (442, 411, 740, 727), (482, 416, 741, 729), (416, 421, 742, 741), (406, 442, 727, 739), (411, 481, 728, 740), (481, 482, 729, 728), (360, 719, 718, 355), (544, 545, 726, 725), (543, 544, 725, 724), (542, 543, 724, 723), (541, 542, 723, 722), (540, 541, 722, 721), (539, 540, 721, 720), (538, 539, 720, 718), (357, 719, 730, 521), (148, 309, 776, 774), (149, 148, 774, 775), (24, 149, 775, 772), (309, 21, 773, 776), (21, 24, 772, 773), (160, 161, 285, 284), (161, 775, 246, 285), (545, 779, 781, 726), (546, 780, 779, 545), (395, 777, 780, 546), (726, 781, 778, 390), (390, 778, 777, 395), (662, 701, 563, 779), (662, 779, 780, 663)])
me_plane.polygons.foreach_set('use_smooth', [True] * 774)
_uv = me_plane.uv_layers.new(name='UVMap')
_uv.uv.foreach_set('vector', [0.9456, 0.7584, 0.9434, 0.753, 0.9477, 0.7556, 0.9467, 0.757, 0.9419, 0.7558, 0.939, 0.7556, 0.9387, 0.7551, 0.9434, 0.753, 0.9459, 8.697e-05, 0.948, 0.0002701, 0.9465, 0.01606, 0.9396, 0.01545, 0.9519, 0.0005998, 0.9525, 0.0006475, 0.9595, 0.01715, 0.9579, 0.01701, 0.4749, 0.2607, 0.4759, 0.2625, 0.4656, 0.276, 0.4631, 0.2713, 0.4991, 0.6593, 0.4974, 0.659, 0.5003, 0.6437, 0.5046, 0.6446, 0.4631, 0.2713, 0.4656, 0.276, 0.4227, 0.3135, 0.4175, 0.304, 0.5046, 0.6446, 0.5003, 0.6437, 0.5119, 0.5826, 0.516, 0.5846, 0.9396, 0.01545, 0.9465, 0.01606, 0.9393, 0.07262, 0.9304, 0.07185, 0.9579, 0.01701, 0.9595, 0.01715, 0.9559, 0.07403, 0.9537, 0.07385, 0.4175, 0.304, 0.4227, 0.3135, 0.4062, 0.3235, 0.4009, 0.3138, 0.9304, 0.07185, 0.9393, 0.07262, 0.9357, 0.09217, 0.9231, 0.09106, 0.9537, 0.07385, 0.9559, 0.07403, 0.9606, 0.09427, 0.9574, 0.094, 0.4009, 0.3138, 0.4062, 0.3235, 0.3863, 0.3473, 0.3785, 0.3329, 0.5174, 0.5758, 0.5132, 0.5757, 0.52, 0.5398, 0.5302, 0.5418, 0.9231, 0.09106, 0.9357, 0.09217, 0.9227, 0.1207, 0.9011, 0.1188, 0.9574, 0.094, 0.9606, 0.09427, 0.9614, 0.1239, 0.9564, 0.1235, 0.3785, 0.3329, 0.3863, 0.3473, 0.3609, 0.3568, 0.3542, 0.3444, 0.5302, 0.5418, 0.52, 0.5398, 0.5251, 0.5129, 0.5385, 0.5155, 0.9011, 0.1188, 0.9227, 0.1207, 0.9199, 0.148, 0.8936, 0.1457, 0.9564, 0.1235, 0.9614, 0.1239, 0.9615, 0.1515, 0.9561, 0.1511, 0.9561, 0.1511, 0.9615, 0.1515, 0.954, 0.243, 0.9489, 0.2426, 0.3542, 0.3444, 0.3609, 0.3568, 0.2841, 0.4031, 0.277, 0.3899, 0.5385, 0.5155, 0.5251, 0.5129, 0.5422, 0.4229, 0.5555, 0.4255, 0.8936, 0.1457, 0.9199, 0.148, 0.9146, 0.2396, 0.8863, 0.2372, 0.8863, 0.2372, 0.9146, 0.2396, 0.9137, 0.2537, 0.8856, 0.2513, 0.9489, 0.2426, 0.954, 0.243, 0.953, 0.257, 0.9479, 0.2566, 0.277, 0.3899, 0.2841, 0.4031, 0.2722, 0.4098, 0.2651, 0.3968, 0.5555, 0.4255, 0.5422, 0.4229, 0.5448, 0.409, 0.5581, 0.4117, 0.8856, 0.2513, 0.9137, 0.2537, 0.909, 0.3272, 0.8815, 0.3249, 0.584, 0.4015, 0.5899, 0.3709, 0.5913, 0.3797, 0.5879, 0.3976, 0.2651, 0.3968, 0.2722, 0.4098, 0.2101, 0.4462, 0.2029, 0.4329, 0.5581, 0.4117, 0.5448, 0.409, 0.5585, 0.3367, 0.5718, 0.3394, 0.4131, 0.7874, 0.4408, 0.7849, 0.4406, 0.8274, 0.4129, 0.8274, 0.8565, 0.4174, 0.8669, 0.4164, 0.8731, 0.4832, 0.8627, 0.4843, 0.2029, 0.4329, 0.2101, 0.4462, 0.1516, 0.4759, 0.1453, 0.4642, 0.5718, 0.3394, 0.5585, 0.3367, 0.571, 0.2708, 0.5843, 0.2735, 0.8093, 0.4895, 0.8345, 0.4871, 0.8493, 0.6415, 0.835, 0.6429, 0.8627, 0.4843, 0.8731, 0.4832, 0.873, 0.6392, 0.8666, 0.6398, 0.1453, 0.4642, 0.1516, 0.4759, 0.01314, 0.5382, 0.01046, 0.5333, 0.5843, 0.2735, 0.571, 0.2708, 0.5999, 0.1181, 0.6053, 0.1192, 0.6054, 0.1183, 0.6001, 0.1172, 0.606, 0.08609, 0.6096, 0.08681, 0.8354, 0.6437, 0.8495, 0.6424, 0.857, 0.6734, 0.8486, 0.6742, 0.8666, 0.6407, 0.873, 0.6401, 0.8708, 0.672, 0.8671, 0.6724, 0.6206, 0.7782, 0.6119, 0.7783, 0.6151, 0.7467, 0.6205, 0.7466, 0.6203, 0.7241, 0.617, 0.7241, 0.6184, 0.7078, 0.6202, 0.7078, 0.6127, 0.06438, 0.6102, 0.06387, 0.6133, 0.04782, 0.615, 0.04817, 0.8559, 0.6961, 0.8609, 0.6956, 0.8637, 0.7117, 0.8611, 0.712, 0.867, 0.695, 0.8693, 0.6948, 0.8682, 0.7113, 0.867, 0.7114, 0.6202, 0.7078, 0.6184, 0.7078, 0.6197, 0.6597, 0.6206, 0.6597, 0.615, 0.04817, 0.6133, 0.04782, 0.6223, 0.0003533, 0.6231, 0.0005299, 0.6174, 0.7079, 0.6153, 0.7079, 0.6187, 0.6597, 0.6194, 0.6597, 0.867, 0.7114, 0.8682, 0.7113, 0.8619, 0.7602, 0.8617, 0.7602, 0.9434, 0.753, 0.9387, 0.7551, 0.9389, 0.7528, 0.9393, 0.7506, 0.9419, 0.7558, 0.9449, 0.7584, 0.9442, 0.7585, 0.9404, 0.7585, 0.05589, 0.7864, 0.07245, 0.7849, 0.08636, 0.8371, 0.05974, 0.83, 0.07245, 0.7849, 0.1171, 0.7992, 0.1171, 0.8425, 0.08636, 0.8371, 0.0, 0.7953, 0.03298, 0.7885, 0.02291, 0.8201, 0.005295, 0.8153, 0.1389, 0.4525, 0.1453, 0.4642, 0.01046, 0.5333, 0.007794, 0.5284, 0.1957, 0.4197, 0.2029, 0.4329, 0.1453, 0.4642, 0.1389, 0.4525, 0.258, 0.3837, 0.2651, 0.3968, 0.2029, 0.4329, 0.1957, 0.4197, 0.2698, 0.3768, 0.277, 0.3899, 0.2651, 0.3968, 0.258, 0.3837, 0.3474, 0.332, 0.3542, 0.3444, 0.277, 0.3899, 0.2698, 0.3768, 0.3707, 0.3185, 0.3785, 0.3329, 0.3542, 0.3444, 0.3474, 0.332, 0.3956, 0.3041, 0.4009, 0.3138, 0.3785, 0.3329, 0.3707, 0.3185, 0.4123, 0.2944, 0.4175, 0.304, 0.4009, 0.3138, 0.3956, 0.3041, 0.4605, 0.2666, 0.4631, 0.2713, 0.4175, 0.304, 0.4123, 0.2944, 0.4739, 0.2588, 0.4749, 0.2607, 0.4631, 0.2713, 0.4605, 0.2666, 0.007794, 0.5284, 0.01046, 0.5333, 0.008075, 0.5307, 0.007036, 0.5288, 0.7844, 0.8043, 0.7853, 0.7983, 0.7856, 0.7983, 0.7856, 0.8075, 0.8666, 0.6398, 0.873, 0.6392, 0.873, 0.6401, 0.8666, 0.6407, 0.835, 0.6429, 0.8493, 0.6415, 0.8495, 0.6424, 0.8354, 0.6437, 0.6053, 0.1192, 0.5999, 0.1181, 0.6001, 0.1172, 0.6054, 0.1183, 0.08636, 0.8371, 0.1171, 0.8425, 0.1163, 0.8518, 0.08594, 0.8392, 0.005295, 0.8153, 0.02291, 0.8201, 0.02182, 0.8253, 0.008898, 0.8256, 0.9636, 0.1174, 0.9615, 0.1174, 0.9615, 0.1081, 0.9636, 0.1081, 0.9636, 0.1356, 0.9615, 0.1356, 0.9615, 0.1174, 0.9636, 0.1174, 0.6224, 0.8195, 0.6215, 0.8195, 0.6215, 0.7771, 0.6224, 0.7771, 0.9636, 0.1081, 0.9615, 0.1081, 0.9615, 0.0, 0.9636, 0.0, 0.05904, 0.8334, 0.08594, 0.8392, 0.08187, 0.9542, 0.0726, 0.9519, 0.6224, 0.7679, 0.6215, 0.7679, 0.6215, 0.6597, 0.6224, 0.6597, 0.6224, 0.7771, 0.6215, 0.7771, 0.6215, 0.7679, 0.6224, 0.7679, 0.7879, 0.8299, 0.7858, 0.8299, 0.7858, 0.7983, 0.7879, 0.7983, 0.08187, 0.9542, 0.1093, 0.9608, 0.0896, 0.9653, 0.07558, 0.962, 0.04182, 0.9442, 0.05978, 0.9487, 0.06429, 0.9591, 0.05512, 0.9568, 0.1772, 0.9943, 0.175, 0.9943, 0.175, 0.978, 0.1772, 0.978, 0.008898, 0.8256, 0.02182, 0.8253, 0.05978, 0.9487, 0.04182, 0.9442, 0.08594, 0.8392, 0.1163, 0.8518, 0.1093, 0.9608, 0.08187, 0.9542, 0.6092, 0.8696, 0.6074, 0.8696, 0.6083, 0.8547, 0.6092, 0.8547, 0.6092, 0.8746, 0.6073, 0.8746, 0.6074, 0.8696, 0.6092, 0.8696, 0.1772, 0.978, 0.175, 0.978, 0.1753, 0.9683, 0.1772, 0.9683, 0.6083, 0.836, 0.6092, 0.836, 0.6092, 0.8547, 0.6083, 0.8547, 0.0726, 0.9519, 0.08187, 0.9542, 0.07558, 0.962, 0.07084, 0.9608, 0.9631, 0.2506, 0.9643, 0.2222, 0.9664, 0.2222, 0.9665, 0.2506, 0.4707, 0.8879, 0.4759, 0.8879, 0.4759, 0.9196, 0.4707, 0.9196, 0.9626, 0.5674, 0.9728, 0.5674, 0.9728, 0.599, 0.9626, 0.599, 0.9431, 0.8633, 0.9706, 0.8633, 0.9706, 0.895, 0.943, 0.895, 0.943, 0.7603, 0.9706, 0.7603, 0.9706, 0.8584, 0.943, 0.8584, 0.9626, 0.4643, 0.9728, 0.4643, 0.9728, 0.5625, 0.9626, 0.5625, 0.4707, 0.7849, 0.4759, 0.7849, 0.4759, 0.883, 0.4707, 0.883, 0.7879, 0.933, 0.7858, 0.933, 0.7858, 0.8348, 0.7879, 0.8348, 0.943, 0.8584, 0.9706, 0.8584, 0.9706, 0.8633, 0.9431, 0.8633, 0.9626, 0.5625, 0.9728, 0.5625, 0.9728, 0.5674, 0.9626, 0.5674, 0.4707, 0.883, 0.4759, 0.883, 0.4759, 0.8879, 0.4707, 0.8879, 0.7879, 0.8348, 0.7858, 0.8348, 0.7858, 0.8299, 0.7879, 0.8299, 0.9073, 0.5625, 0.9348, 0.5625, 0.9348, 0.5674, 0.9073, 0.5674, 0.9583, 0.6615, 0.9583, 0.6902, 0.9387, 0.6992, 0.9387, 0.6705, 0.905, 0.8584, 0.9153, 0.8584, 0.9153, 0.8633, 0.905, 0.8633, 0.4548, 0.9668, 0.4548, 0.9381, 0.4756, 0.9462, 0.4756, 0.9749, 0.9073, 0.4643, 0.9348, 0.4643, 0.9348, 0.5625, 0.9073, 0.5625, 0.9348, 0.4643, 0.9626, 0.4643, 0.9626, 0.5625, 0.9348, 0.5625, 0.905, 0.7603, 0.9153, 0.7603, 0.9153, 0.8584, 0.905, 0.8584, 0.9153, 0.7603, 0.943, 0.7603, 0.943, 0.8584, 0.9153, 0.8584, 0.905, 0.8633, 0.9153, 0.8633, 0.9153, 0.895, 0.905, 0.895, 0.9153, 0.8633, 0.9431, 0.8633, 0.943, 0.895, 0.9153, 0.895, 0.9073, 0.5674, 0.9348, 0.5674, 0.9348, 0.599, 0.9073, 0.599, 0.9348, 0.5674, 0.9626, 0.5674, 0.9626, 0.599, 0.9348, 0.599, 0.9615, 0.2899, 0.962, 0.2793, 0.9665, 0.2793, 0.9666, 0.2899, 0.962, 0.2793, 0.9631, 0.2506, 0.9665, 0.2506, 0.9665, 0.2793, 0.4732, 0.931, 0.4729, 0.9311, 0.4707, 0.9215, 0.4732, 0.9196, 0.05945, 0.9487, 0.0726, 0.9519, 0.07084, 0.9608, 0.06129, 0.9584, 0.615, 0.8989, 0.615, 0.9008, 0.6119, 0.9008, 0.6119, 0.8989, 0.6092, 0.8848, 0.6073, 0.8848, 0.6073, 0.8746, 0.6092, 0.8746, 0.02182, 0.8253, 0.03188, 0.8273, 0.05945, 0.9487, 0.05978, 0.9487, 0.03188, 0.8273, 0.05904, 0.8334, 0.0726, 0.9519, 0.05945, 0.9487, 0.03298, 0.7885, 0.03695, 0.7862, 0.0328, 0.8229, 0.02291, 0.8201, 0.03695, 0.7862, 0.05589, 0.7864, 0.05974, 0.83, 0.0328, 0.8229, 0.8671, 0.6724, 0.8708, 0.672, 0.8696, 0.6756, 0.8665, 0.6759, 0.8665, 0.6759, 0.8696, 0.6756, 0.8693, 0.6948, 0.867, 0.695, 0.8486, 0.6742, 0.857, 0.6734, 0.8581, 0.6767, 0.8512, 0.6774, 0.8512, 0.6774, 0.8581, 0.6767, 0.8609, 0.6956, 0.8559, 0.6961, 0.6096, 0.08681, 0.606, 0.08609, 0.6067, 0.08266, 0.6098, 0.08328, 0.6098, 0.08328, 0.6067, 0.08266, 0.6102, 0.06387, 0.6127, 0.06438, 0.6205, 0.7466, 0.6151, 0.7467, 0.616, 0.7432, 0.6205, 0.7432, 0.6205, 0.7432, 0.616, 0.7432, 0.617, 0.7241, 0.6203, 0.7241, 0.114, 0.9653, 0.114, 0.994, 0.1093, 0.994, 0.1093, 0.9653, 0.7742, 0.9532, 0.7742, 0.9819, 0.7546, 0.9728, 0.7546, 0.9442, 0.4596, 0.9749, 0.4643, 0.9749, 0.4643, 0.9952, 0.4596, 0.9952, 0.469, 0.995, 0.4643, 0.995, 0.4643, 0.9749, 0.469, 0.9749, 0.9578, 0.7279, 0.9578, 0.7566, 0.953, 0.7566, 0.953, 0.7279, 0.6953, 0.9752, 0.6953, 0.9465, 0.7161, 0.9384, 0.7161, 0.9671, 0.7174, 0.9692, 0.7222, 0.9692, 0.7222, 0.9905, 0.7174, 0.9905, 0.9546, 0.9696, 0.9593, 0.9696, 0.9593, 0.9907, 0.9546, 0.9907, 0.8495, 0.6776, 0.8512, 0.6774, 0.8559, 0.6961, 0.8547, 0.6962, 0.8467, 0.6744, 0.8486, 0.6742, 0.8512, 0.6774, 0.8495, 0.6776, 0.8316, 0.6432, 0.835, 0.6429, 0.8354, 0.6437, 0.832, 0.6441, 0.6179, 0.7079, 0.6174, 0.7079, 0.6194, 0.6597, 0.6195, 0.6597, 0.8547, 0.6962, 0.8559, 0.6961, 0.8611, 0.712, 0.8605, 0.712, 0.832, 0.6441, 0.8354, 0.6437, 0.8486, 0.6742, 0.8467, 0.6744, 0.8035, 0.4901, 0.8093, 0.4895, 0.835, 0.6429, 0.8316, 0.6432, 0.7944, 0.4235, 0.8008, 0.4229, 0.8093, 0.4895, 0.8035, 0.4901, 0.8846, 0.3359, 0.8913, 0.3351, 0.9073, 0.6223, 0.9006, 0.623, 0.9795, 0.44, 0.9861, 0.4404, 0.9864, 0.7206, 0.9798, 0.7203, 0.8874, 0.1452, 0.8936, 0.1457, 0.8863, 0.2372, 0.8797, 0.2366, 0.896, 0.1183, 0.9011, 0.1188, 0.8936, 0.1457, 0.8874, 0.1452, 0.9201, 0.0908, 0.9231, 0.09106, 0.9011, 0.1188, 0.896, 0.1183, 0.9283, 0.07167, 0.9304, 0.07185, 0.9231, 0.09106, 0.9201, 0.0908, 0.938, 0.01531, 0.9396, 0.01545, 0.9304, 0.07185, 0.9283, 0.07167, 0.9455, 4.346e-05, 0.9459, 8.697e-05, 0.9396, 0.01545, 0.938, 0.01531, 0.8581, 0.6767, 0.8665, 0.6759, 0.867, 0.695, 0.8609, 0.6956, 0.857, 0.6734, 0.8671, 0.6724, 0.8665, 0.6759, 0.8581, 0.6767, 0.8493, 0.6415, 0.8666, 0.6398, 0.8666, 0.6407, 0.8495, 0.6424, 0.8637, 0.7117, 0.867, 0.7114, 0.8617, 0.7602, 0.8611, 0.7603, 0.8609, 0.6956, 0.867, 0.695, 0.867, 0.7114, 0.8637, 0.7117, 0.8495, 0.6424, 0.8666, 0.6407, 0.8671, 0.6724, 0.857, 0.6734, 0.8345, 0.4871, 0.8627, 0.4843, 0.8666, 0.6398, 0.8493, 0.6415, 0.4408, 0.7849, 0.4688, 0.7954, 0.4686, 0.8274, 0.4406, 0.8274, 0.9137, 0.2537, 0.9428, 0.2562, 0.9372, 0.3296, 0.909, 0.3272, 0.9146, 0.2396, 0.9438, 0.2421, 0.9428, 0.2562, 0.9137, 0.2537, 0.9199, 0.148, 0.9506, 0.1506, 0.9438, 0.2421, 0.9146, 0.2396, 0.9227, 0.1207, 0.9513, 0.1231, 0.9506, 0.1506, 0.9199, 0.148, 0.9357, 0.09217, 0.9542, 0.09373, 0.9513, 0.1231, 0.9227, 0.1207, 0.9393, 0.07262, 0.9516, 0.07367, 0.9542, 0.09373, 0.9357, 0.09217, 0.9465, 0.01606, 0.9562, 0.01688, 0.9516, 0.07367, 0.9393, 0.07262, 0.948, 0.0002701, 0.9514, 0.0005521, 0.9562, 0.01688, 0.9465, 0.01606, 0.7844, 0.7994, 0.7835, 0.8666, 0.7535, 0.8654, 0.7535, 0.7983, 0.7482, 0.9442, 0.7228, 0.9417, 0.7226, 0.9054, 0.748, 0.9054, 0.1832, 0.9647, 0.1182, 0.9683, 0.1171, 0.9283, 0.182, 0.9283, 0.7763, 0.9363, 0.7482, 0.9442, 0.748, 0.9054, 0.7761, 0.9054, 0.5879, 0.3976, 0.5913, 0.3797, 0.624, 0.3925, 0.6224, 0.4008, 0.9543, 0.2725, 0.9595, 0.273, 0.9615, 0.2778, 0.9562, 0.2774, 0.8717, 0.3886, 0.8613, 0.3896, 0.8627, 0.3812, 0.8731, 0.3801, 0.3075, 0.9801, 0.311, 0.8884, 0.3143, 0.889, 0.3143, 0.99, 0.8705, 0.9578, 0.8682, 0.9569, 0.8659, 0.956, 0.8733, 0.9407, 0.8839, 0.9498, 0.8839, 0.9647, 0.9499, 0.9818, 0.9452, 0.9794, 0.9504, 0.9409, 0.9525, 0.9422, 0.04818, 1.0, 0.03053, 1.0, 0.03446, 0.9653, 0.04268, 0.9653, 0.9615, 0.1404, 0.9708, 0.1356, 0.9708, 0.1763, 0.9667, 0.1789, 0.1243, 0.9683, 0.1243, 0.9821, 0.1171, 0.9821, 0.1171, 0.9683, 0.8676, 0.9657, 0.8705, 0.9578, 0.8839, 0.9647, 0.8751, 0.9761, 0.8616, 0.9761, 0.8631, 0.964, 0.8676, 0.9657, 0.8616, 0.9761, 0.8519, 0.9678, 0.8527, 0.9535, 0.8659, 0.956, 0.8631, 0.964, 0.8527, 0.9535, 0.8606, 0.9414, 0.8733, 0.9407, 0.8359, 0.9581, 0.8287, 0.9754, 0.8207, 0.9633, 0.8199, 0.9491, 0.273, 0.9697, 0.273, 0.9821, 0.2657, 0.9821, 0.2657, 0.9697, 0.08757, 0.9932, 0.08756, 0.9791, 0.09481, 0.9791, 0.09481, 0.9932, 0.1533, 0.9937, 0.1533, 0.9803, 0.1605, 0.9803, 0.1605, 0.9937, 0.1243, 0.9821, 0.1243, 0.9962, 0.1171, 0.9962, 0.1171, 0.9821, 0.1316, 0.9821, 0.1316, 0.9962, 0.1243, 0.9962, 0.1243, 0.9821, 0.1461, 0.9937, 0.146, 0.9803, 0.1533, 0.9803, 0.1533, 0.9937, 0.1533, 0.9803, 0.1533, 0.9683, 0.1605, 0.9683, 0.1605, 0.9803, 0.146, 0.9803, 0.1461, 0.9683, 0.1533, 0.9683, 0.1533, 0.9803, 0.08032, 0.9932, 0.08032, 0.9791, 0.08756, 0.9791, 0.08757, 0.9932, 0.08756, 0.9791, 0.08757, 0.9653, 0.09481, 0.9653, 0.09481, 0.9791, 0.08032, 0.9791, 0.08032, 0.9653, 0.08757, 0.9653, 0.08756, 0.9791, 0.2802, 0.9697, 0.2802, 0.9821, 0.273, 0.9821, 0.273, 0.9697, 0.8431, 0.9407, 0.8359, 0.9581, 0.8199, 0.9491, 0.8296, 0.9407, 0.8519, 0.9522, 0.8519, 0.9671, 0.8359, 0.9581, 0.8431, 0.9407, 0.8519, 0.9671, 0.8414, 0.9761, 0.8287, 0.9754, 0.8359, 0.9581, 0.273, 0.9821, 0.273, 0.9951, 0.2657, 0.9951, 0.2657, 0.9821, 0.2802, 0.9821, 0.2802, 0.9951, 0.273, 0.9951, 0.273, 0.9821, 0.1316, 0.9683, 0.1316, 0.9821, 0.1243, 0.9821, 0.1243, 0.9683, 0.6129, 0.08391, 0.6098, 0.08328, 0.6127, 0.06438, 0.6152, 0.06489, 0.6131, 0.08753, 0.6096, 0.08681, 0.6098, 0.08328, 0.6129, 0.08391, 0.6107, 0.1203, 0.6053, 0.1192, 0.6054, 0.1183, 0.6107, 0.1194, 0.6168, 0.04853, 0.615, 0.04817, 0.6231, 0.0005299, 0.624, 0.0007066, 0.6152, 0.06489, 0.6127, 0.06438, 0.615, 0.04817, 0.6168, 0.04853, 0.6107, 0.1194, 0.6054, 0.1183, 0.6096, 0.08681, 0.6131, 0.08753, 0.5977, 0.2762, 0.5843, 0.2735, 0.6053, 0.1192, 0.6107, 0.1203, 0.5851, 0.342, 0.5718, 0.3394, 0.5843, 0.2735, 0.5977, 0.2762, 0.5714, 0.4143, 0.5581, 0.4117, 0.5718, 0.3394, 0.5851, 0.342, 0.5688, 0.4282, 0.5555, 0.4255, 0.5581, 0.4117, 0.5714, 0.4143, 0.5518, 0.5182, 0.5385, 0.5155, 0.5555, 0.4255, 0.5688, 0.4282, 0.5403, 0.5438, 0.5302, 0.5418, 0.5385, 0.5155, 0.5518, 0.5182, 0.5326, 0.5722, 0.5174, 0.5758, 0.5302, 0.5418, 0.5403, 0.5438, 0.5298, 0.5916, 0.516, 0.5846, 0.5174, 0.5758, 0.5326, 0.5722, 0.5089, 0.6454, 0.5046, 0.6446, 0.516, 0.5846, 0.5298, 0.5916, 0.5008, 0.6597, 0.4991, 0.6593, 0.5046, 0.6446, 0.5089, 0.6454, 0.6239, 0.6597, 0.6239, 0.6687, 0.6239, 0.6682, 0.6239, 0.6601, 0.2468, 0.9727, 0.2542, 0.9699, 0.2542, 0.9814, 0.2466, 0.9831, 0.516, 0.5846, 0.5119, 0.5826, 0.5118, 0.5831, 0.5161, 0.5841, 0.5132, 0.5757, 0.5174, 0.5758, 0.5173, 0.5762, 0.5133, 0.5753, 0.4237, 0.8791, 0.4205, 0.8791, 0.4205, 0.8787, 0.4282, 0.8786, 0.2377, 0.9712, 0.2422, 0.9699, 0.2421, 0.9825, 0.2389, 0.9824, 0.1963, 0.9774, 0.1967, 0.9732, 0.2063, 0.9745, 0.2063, 0.9775, 0.2288, 0.9775, 0.2288, 0.9699, 0.2377, 0.9699, 0.2375, 0.9775, 0.2063, 0.9775, 0.2063, 0.9745, 0.2069, 0.9699, 0.2069, 0.9775, 0.4234, 0.8871, 0.4237, 0.8791, 0.4282, 0.8786, 0.4279, 0.8871, 0.9228, 0.6107, 0.9306, 0.6107, 0.9306, 0.6214, 0.9229, 0.622, 0.03053, 0.9831, 0.01896, 0.9904, 0.01501, 0.9802, 0.03001, 0.9725, 0.9227, 0.611, 0.915, 0.611, 0.915, 0.599, 0.9228, 0.5991, 0.03001, 0.9725, 0.01501, 0.9802, 0.009153, 0.9658, 0.0214, 0.9653, 0.009153, 0.9658, 0.01501, 0.9802, 0.0, 0.9867, 0.001237, 0.9743, 0.0, 0.9867, 0.01501, 0.9802, 0.01896, 0.9904, 0.007782, 0.9976, 0.9228, 0.5991, 0.9306, 0.599, 0.9306, 0.6107, 0.9228, 0.6107, 0.01896, 0.9904, 0.02145, 0.9976, 0.007782, 0.9976, 0.9227, 0.6237, 0.915, 0.6236, 0.915, 0.611, 0.9227, 0.611, 0.9463, 0.599, 0.9537, 0.5995, 0.9536, 0.6105, 0.9461, 0.6105, 0.9537, 0.6219, 0.946, 0.6223, 0.9461, 0.6105, 0.9536, 0.6105, 0.4282, 0.8786, 0.4205, 0.8787, 0.4205, 0.8698, 0.4282, 0.8699, 0.03053, 0.9831, 0.02728, 0.9909, 0.02145, 0.9976, 0.01896, 0.9904, 0.7031, 0.3891, 0.7167, 0.388, 0.725, 0.398, 0.7184, 0.3991, 0.3983, 0.7849, 0.4636, 0.7544, 0.4612, 0.7673, 0.428, 0.7794, 0.703, 0.1018, 0.7484, 0.1014, 0.7167, 0.388, 0.7031, 0.3891, 0.2978, 0.5223, 0.3375, 0.4993, 0.4759, 0.7484, 0.4636, 0.7544, 0.2633, 0.5422, 0.2978, 0.5223, 0.4636, 0.7544, 0.3983, 0.7849, 0.7484, 0.1014, 0.7879, 0.101, 0.7879, 0.3809, 0.7167, 0.388, 0.605, 0.6824, 0.6083, 0.6825, 0.6084, 0.7183, 0.6051, 0.7182, 0.605, 0.6755, 0.6083, 0.6756, 0.6083, 0.6825, 0.605, 0.6824, 0.6053, 0.7477, 0.5988, 0.7475, 0.6019, 0.7181, 0.6051, 0.7182, 0.6052, 0.6599, 0.6119, 0.6601, 0.6083, 0.6756, 0.605, 0.6755, 0.4636, 0.7544, 0.4759, 0.7484, 0.4675, 0.7649, 0.4612, 0.7673, 0.7167, 0.388, 0.7879, 0.3809, 0.7596, 0.3913, 0.725, 0.398, 0.748, 0.08556, 0.7879, 0.08516, 0.7879, 0.09967, 0.7486, 0.1001, 0.2557, 0.5284, 0.2905, 0.5083, 0.2954, 0.518, 0.2627, 0.5411, 0.2905, 0.5083, 0.3298, 0.4855, 0.3368, 0.4982, 0.2954, 0.518, 0.7026, 0.08601, 0.748, 0.08556, 0.7486, 0.1001, 0.7026, 0.09816, 0.9796, 0.4242, 0.9861, 0.4245, 0.9861, 0.4391, 0.9795, 0.4387, 0.7026, 0.08601, 0.7026, 0.09816, 0.6421, 0.1001, 0.6421, 0.08602, 0.6733, 0.9805, 0.6801, 0.9801, 0.6953, 0.9826, 0.6775, 0.9826, 0.9796, 0.4084, 0.9862, 0.4087, 0.9862, 0.41, 0.9796, 0.4096, 0.9603, 0.895, 0.9603, 0.9404, 0.9603, 0.9409, 0.9452, 0.8951, 0.9702, 0.6698, 0.9635, 0.625, 0.9704, 0.6237, 0.9704, 0.6704, 0.2481, 0.5147, 0.2838, 0.494, 0.2857, 0.4986, 0.2487, 0.5158, 0.8008, 0.07339, 0.8418, 0.07299, 0.7976, 0.07763, 0.7571, 0.07803, 0.7705, 0.003711, 0.8418, 0.003488, 0.8418, 0.07299, 0.8008, 0.07339, 0.2101, 0.4462, 0.2722, 0.4098, 0.2838, 0.494, 0.2481, 0.5147, 0.2722, 0.4098, 0.2841, 0.4031, 0.3222, 0.4718, 0.2838, 0.494, 0.7569, 0.003889, 0.7705, 0.003711, 0.8008, 0.07339, 0.7568, 0.07383, 0.9796, 0.3341, 0.9864, 0.3296, 0.9862, 0.4087, 0.9796, 0.4084, 0.6723, 0.9058, 0.6793, 0.9101, 0.6801, 0.9801, 0.6733, 0.9805, 0.7486, 0.1001, 0.7879, 0.09967, 0.7879, 0.101, 0.7484, 0.1014, 0.2627, 0.5411, 0.2954, 0.518, 0.2978, 0.5223, 0.2633, 0.5422, 0.2954, 0.518, 0.3368, 0.4982, 0.3375, 0.4993, 0.2978, 0.5223, 0.4705, 0.8882, 0.4705, 0.9381, 0.4703, 0.938, 0.4548, 0.8938, 0.9795, 0.4387, 0.9861, 0.4391, 0.9861, 0.4404, 0.9795, 0.44, 0.8902, 0.3328, 0.9073, 0.3296, 0.8913, 0.3351, 0.8846, 0.3359, 0.3822, 0.4546, 0.3741, 0.4399, 0.3946, 0.4385, 0.3983, 0.4452, 0.3298, 0.4855, 0.3228, 0.4729, 0.3741, 0.4399, 0.3822, 0.4546, 0.2834, 0.9697, 0.266, 0.9697, 0.2657, 0.9073, 0.2858, 0.9073, 0.2475, 0.9699, 0.2297, 0.9699, 0.2245, 0.9076, 0.2451, 0.9076, 0.442, 0.8784, 0.442, 0.8698, 0.4557, 0.8778, 0.4557, 0.8805, 0.6421, 0.08602, 0.6421, 0.1001, 0.6241, 0.09262, 0.624, 0.08614, 0.2451, 0.9076, 0.2245, 0.9076, 0.2409, 0.8884, 0.2505, 0.8884, 0.2858, 0.9073, 0.2657, 0.9073, 0.2709, 0.8884, 0.2802, 0.8884, 0.6096, 0.8943, 0.6092, 0.8911, 0.6109, 0.8915, 0.6118, 0.894, 0.4557, 0.8781, 0.4557, 0.8698, 0.4694, 0.8734, 0.4694, 0.8759, 0.3005, 0.9839, 0.2939, 0.9839, 0.2984, 0.9697, 0.3004, 0.9697, 0.2124, 0.9838, 0.2069, 0.9839, 0.2108, 0.9699, 0.2125, 0.9699, 0.4702, 0.8255, 0.4706, 0.863, 0.4692, 0.863, 0.4688, 0.8255, 0.9671, 0.932, 0.9671, 0.895, 0.9685, 0.895, 0.9685, 0.9319, 0.6224, 0.7788, 0.6224, 0.7393, 0.6239, 0.7394, 0.6238, 0.7789, 0.6224, 0.8567, 0.6224, 0.8189, 0.6239, 0.8189, 0.6238, 0.8567, 0.1571, 0.8381, 0.1633, 0.8461, 0.1463, 0.8884, 0.1171, 0.8605, 0.1738, 0.8312, 0.1688, 0.823, 0.1833, 0.7849, 0.2157, 0.8142, 0.1607, 0.8231, 0.1548, 0.8285, 0.1176, 0.815, 0.1445, 0.7855, 0.1702, 0.8462, 0.1749, 0.841, 0.2157, 0.8572, 0.1887, 0.8876, 0.6956, 0.799, 0.7226, 0.8293, 0.6806, 0.8464, 0.6764, 0.842, 0.6514, 0.901, 0.6246, 0.8717, 0.6631, 0.8573, 0.6683, 0.8618, 0.7226, 0.8723, 0.6902, 0.9016, 0.6753, 0.8621, 0.6795, 0.8549, 0.624, 0.8261, 0.6532, 0.7983, 0.6705, 0.842, 0.6653, 0.849, 0.6902, 0.9016, 0.6514, 0.901, 0.6683, 0.8618, 0.6753, 0.8621, 0.6532, 0.7983, 0.6956, 0.799, 0.6764, 0.842, 0.6705, 0.842, 0.1633, 0.8461, 0.1702, 0.8462, 0.1887, 0.8876, 0.1463, 0.8884, 0.1688, 0.823, 0.1607, 0.8231, 0.1445, 0.7855, 0.1833, 0.7849, 0.9671, 0.9692, 0.9671, 0.932, 0.9685, 0.9319, 0.9685, 0.9691, 0.4706, 0.7849, 0.4702, 0.8255, 0.4688, 0.8255, 0.4692, 0.7849, 0.2178, 0.9839, 0.2124, 0.9838, 0.2125, 0.9699, 0.2141, 0.9699, 0.307, 0.9839, 0.3005, 0.9839, 0.3004, 0.9697, 0.3024, 0.9697, 0.6073, 0.8946, 0.6076, 0.8919, 0.6092, 0.8911, 0.6096, 0.8943, 0.6421, 0.07194, 0.6421, 0.08602, 0.624, 0.08614, 0.624, 0.07966, 0.3368, 0.4982, 0.3298, 0.4855, 0.3822, 0.4546, 0.3904, 0.4692, 0.3904, 0.4692, 0.3822, 0.4546, 0.3983, 0.4452, 0.402, 0.4519, 0.7026, 0.07385, 0.7026, 0.08601, 0.6421, 0.08602, 0.6421, 0.07194, 0.9796, 0.4096, 0.9862, 0.41, 0.9861, 0.4245, 0.9796, 0.4242, 0.3411, 0.9732, 0.3389, 0.901, 0.3686, 0.9064, 0.3846, 0.9837, 0.2857, 0.4986, 0.3228, 0.4729, 0.3298, 0.4855, 0.2905, 0.5083, 0.2487, 0.5158, 0.2857, 0.4986, 0.2905, 0.5083, 0.2557, 0.5284, 0.7571, 0.07803, 0.7976, 0.07763, 0.7879, 0.08516, 0.748, 0.08556, 0.9731, 0.4093, 0.9796, 0.4096, 0.9796, 0.4242, 0.973, 0.4238, 0.6079, 0.8972, 0.6073, 0.8946, 0.6096, 0.8943, 0.6099, 0.8975, 0.6246, 0.8717, 0.624, 0.8261, 0.6653, 0.849, 0.6631, 0.8573, 0.7226, 0.8293, 0.7226, 0.8723, 0.6795, 0.8549, 0.6806, 0.8464, 0.1749, 0.841, 0.1738, 0.8312, 0.2157, 0.8142, 0.2157, 0.8572, 0.1548, 0.8285, 0.1571, 0.8381, 0.1171, 0.8605, 0.1176, 0.815, 0.6224, 0.898, 0.6224, 0.8567, 0.6238, 0.8567, 0.6239, 0.898, 0.6224, 0.8189, 0.6224, 0.7788, 0.6238, 0.7789, 0.6239, 0.8189, 0.4557, 0.8865, 0.4557, 0.8781, 0.4694, 0.8759, 0.4694, 0.8784, 0.6099, 0.8975, 0.6096, 0.8943, 0.6118, 0.894, 0.6118, 0.8965, 0.3059, 0.9073, 0.2858, 0.9073, 0.2802, 0.8884, 0.2894, 0.8884, 0.2657, 0.9076, 0.2451, 0.9076, 0.2505, 0.8884, 0.2599, 0.8884, 0.442, 0.8869, 0.442, 0.8784, 0.4557, 0.8805, 0.4557, 0.8831, 0.2653, 0.9699, 0.2475, 0.9699, 0.2451, 0.9076, 0.2657, 0.9076, 0.3007, 0.9697, 0.2834, 0.9697, 0.2858, 0.9073, 0.3059, 0.9073, 0.8731, 0.3359, 0.8902, 0.3328, 0.8846, 0.3359, 0.8779, 0.3367, 0.9729, 0.4384, 0.9795, 0.4387, 0.9795, 0.44, 0.9729, 0.4397, 0.6653, 0.9016, 0.6723, 0.9058, 0.6733, 0.9805, 0.6666, 0.9808, 0.9728, 0.3386, 0.9796, 0.3341, 0.9796, 0.4084, 0.9731, 0.4082, 0.9731, 0.4082, 0.9796, 0.4084, 0.9796, 0.4096, 0.9731, 0.4093, 0.6666, 0.9808, 0.6733, 0.9805, 0.6775, 0.9826, 0.6597, 0.9826, 0.973, 0.4238, 0.9796, 0.4242, 0.9795, 0.4387, 0.9729, 0.4384, 0.5984, 0.6597, 0.6052, 0.6599, 0.605, 0.6755, 0.6016, 0.6755, 0.6119, 0.7478, 0.6053, 0.7477, 0.6051, 0.7182, 0.6084, 0.7183, 0.6016, 0.6755, 0.605, 0.6755, 0.605, 0.6824, 0.6017, 0.6823, 0.6017, 0.6823, 0.605, 0.6824, 0.6051, 0.7182, 0.6019, 0.7181, 0.9546, 0.9842, 0.9499, 0.9818, 0.9525, 0.9422, 0.9546, 0.9435, 0.9491, 0.2721, 0.9543, 0.2725, 0.9562, 0.2774, 0.951, 0.2769, 0.945, 0.0, 0.9455, 4.346e-05, 0.938, 0.01531, 0.9364, 0.01517, 0.9364, 0.01517, 0.938, 0.01531, 0.9283, 0.07167, 0.9262, 0.07149, 0.9262, 0.07149, 0.9283, 0.07167, 0.9201, 0.0908, 0.9171, 0.09053, 0.9171, 0.09053, 0.9201, 0.0908, 0.896, 0.1183, 0.8909, 0.1179, 0.8909, 0.1179, 0.896, 0.1183, 0.8874, 0.1452, 0.8813, 0.1446, 0.8813, 0.1446, 0.8874, 0.1452, 0.8797, 0.2366, 0.8731, 0.236, 0.9729, 0.4397, 0.9795, 0.44, 0.9798, 0.7203, 0.9733, 0.72, 0.8779, 0.3367, 0.8846, 0.3359, 0.9006, 0.623, 0.8939, 0.6237, 0.7879, 0.4241, 0.7944, 0.4235, 0.8035, 0.4901, 0.7976, 0.4906, 0.7976, 0.4906, 0.8035, 0.4901, 0.8316, 0.6432, 0.8282, 0.6435, 0.8287, 0.6444, 0.832, 0.6441, 0.8467, 0.6744, 0.8447, 0.6745, 0.8535, 0.6963, 0.8547, 0.6962, 0.8605, 0.712, 0.8598, 0.7121, 0.6184, 0.7078, 0.6179, 0.7079, 0.6195, 0.6597, 0.6197, 0.6597, 0.8282, 0.6435, 0.8316, 0.6432, 0.832, 0.6441, 0.8287, 0.6444, 0.8447, 0.6745, 0.8467, 0.6744, 0.8495, 0.6776, 0.8479, 0.6777, 0.8479, 0.6777, 0.8495, 0.6776, 0.8547, 0.6962, 0.8535, 0.6963, 0.9434, 0.753, 0.9456, 0.7584, 0.9449, 0.7584, 0.9419, 0.7558, 0.9438, 0.2421, 0.9489, 0.2426, 0.9479, 0.2566, 0.9428, 0.2562, 0.9506, 0.1506, 0.9561, 0.1511, 0.9489, 0.2426, 0.9438, 0.2421, 0.9513, 0.1231, 0.9564, 0.1235, 0.9561, 0.1511, 0.9506, 0.1506, 0.9542, 0.09373, 0.9574, 0.094, 0.9564, 0.1235, 0.9513, 0.1231, 0.9516, 0.07367, 0.9537, 0.07385, 0.9574, 0.094, 0.9542, 0.09373, 0.9562, 0.01688, 0.9579, 0.01701, 0.9537, 0.07385, 0.9516, 0.07367, 0.9514, 0.0005521, 0.9519, 0.0005998, 0.9579, 0.01701, 0.9562, 0.01688, 0.9404, 0.7585, 0.9392, 0.7562, 0.939, 0.7556, 0.9419, 0.7558, 0.949, 0.7523, 0.9484, 0.754, 0.9477, 0.7556, 0.9434, 0.753, 0.945, 0.7503, 0.9434, 0.753, 0.9428, 0.7478, 0.9434, 0.7477, 0.5487, 0.9892, 0.5424, 0.9739, 0.5493, 0.9733, 0.5508, 0.989, 0.5547, 0.9887, 0.5607, 0.9723, 0.5623, 0.9722, 0.5553, 0.9887, 0.4729, 0.257, 0.458, 0.2619, 0.4554, 0.2572, 0.4719, 0.2551, 0.4958, 0.6587, 0.496, 0.6428, 0.5003, 0.6437, 0.4974, 0.659, 0.458, 0.2619, 0.4072, 0.2849, 0.402, 0.2753, 0.4554, 0.2572, 0.496, 0.6428, 0.5074, 0.5828, 0.5119, 0.5826, 0.5003, 0.6437, 0.5424, 0.9739, 0.5332, 0.9175, 0.5421, 0.9167, 0.5493, 0.9733, 0.5607, 0.9723, 0.5565, 0.9155, 0.5586, 0.9153, 0.5623, 0.9722, 0.4072, 0.2849, 0.3904, 0.2944, 0.3851, 0.2847, 0.402, 0.2753, 0.5332, 0.9175, 0.5259, 0.8983, 0.5385, 0.8971, 0.5421, 0.9167, 0.5565, 0.9155, 0.5602, 0.8953, 0.5634, 0.895, 0.5586, 0.9153, 0.3904, 0.2944, 0.3629, 0.3042, 0.3551, 0.2898, 0.3851, 0.2847, 0.5094, 0.5742, 0.5099, 0.5377, 0.52, 0.5398, 0.5132, 0.5757, 0.5259, 0.8983, 0.5039, 0.8705, 0.5254, 0.8687, 0.5385, 0.8971, 0.5602, 0.8953, 0.5592, 0.8658, 0.5642, 0.8654, 0.5634, 0.895, 0.3629, 0.3042, 0.3407, 0.3195, 0.3339, 0.3071, 0.3551, 0.2898, 0.5099, 0.5377, 0.5118, 0.5102, 0.5251, 0.5129, 0.52, 0.5398, 0.5039, 0.8705, 0.4964, 0.8436, 0.5227, 0.8413, 0.5254, 0.8687, 0.5592, 0.8658, 0.5588, 0.8383, 0.5642, 0.8378, 0.5642, 0.8654, 0.5588, 0.8383, 0.5517, 0.7468, 0.5568, 0.7463, 0.5642, 0.8378, 0.3407, 0.3195, 0.2627, 0.3637, 0.2556, 0.3506, 0.3339, 0.3071, 0.5118, 0.5102, 0.5289, 0.4201, 0.5422, 0.4229, 0.5251, 0.5129, 0.4964, 0.8436, 0.4891, 0.7521, 0.5174, 0.7497, 0.5227, 0.8413, 0.4891, 0.7521, 0.4884, 0.738, 0.5165, 0.7356, 0.5174, 0.7497, 0.5517, 0.7468, 0.5507, 0.7327, 0.5558, 0.7323, 0.5568, 0.7463, 0.2627, 0.3637, 0.2509, 0.3706, 0.2438, 0.3576, 0.2556, 0.3506, 0.5289, 0.4201, 0.5315, 0.4063, 0.5448, 0.409, 0.5422, 0.4229, 0.4884, 0.738, 0.4843, 0.6644, 0.5118, 0.6621, 0.5165, 0.7356, 0.5107, 0.3857, 0.5091, 0.3817, 0.5125, 0.3638, 0.516, 0.3578, 0.2509, 0.3706, 0.1885, 0.4065, 0.1814, 0.3932, 0.2438, 0.3576, 0.5315, 0.4063, 0.5452, 0.334, 0.5585, 0.3367, 0.5448, 0.409, 0.4131, 0.8673, 0.4129, 0.8274, 0.4406, 0.8274, 0.4408, 0.8698, 0.8565, 0.3429, 0.8627, 0.276, 0.8731, 0.2771, 0.8669, 0.3439, 0.1885, 0.4065, 0.1326, 0.4408, 0.1263, 0.4291, 0.1814, 0.3932, 0.5452, 0.334, 0.5577, 0.2681, 0.571, 0.2708, 0.5585, 0.3367, 0.8093, 0.2708, 0.835, 0.1174, 0.8493, 0.1188, 0.8345, 0.2732, 0.8627, 0.276, 0.8666, 0.1205, 0.873, 0.1211, 0.8731, 0.2771, 0.1326, 0.4408, 0.005124, 0.5234, 0.002462, 0.5185, 0.1263, 0.4291, 0.5577, 0.2681, 0.5946, 0.117, 0.5999, 0.1181, 0.571, 0.2708, 0.5948, 0.1161, 0.6024, 0.08537, 0.606, 0.08609, 0.6001, 0.1172, 0.8354, 0.1165, 0.8486, 0.08612, 0.857, 0.08693, 0.8495, 0.1179, 0.8666, 0.1196, 0.8671, 0.08793, 0.8708, 0.0883, 0.873, 0.1202, 0.6206, 0.7784, 0.6205, 0.8099, 0.6151, 0.8099, 0.6119, 0.7783, 0.6203, 0.8325, 0.6202, 0.8488, 0.6184, 0.8487, 0.617, 0.8324, 0.6077, 0.06337, 0.6115, 0.04746, 0.6133, 0.04782, 0.6102, 0.06387, 0.8559, 0.06418, 0.8611, 0.04833, 0.8637, 0.04857, 0.8609, 0.06466, 0.867, 0.06528, 0.867, 0.04891, 0.8682, 0.04903, 0.8693, 0.06551, 0.6202, 0.8488, 0.6206, 0.8969, 0.6197, 0.8969, 0.6184, 0.8487, 0.6115, 0.04746, 0.6214, 0.0001766, 0.6223, 0.0003533, 0.6133, 0.04782, 0.6174, 0.8487, 0.6194, 0.8969, 0.6187, 0.8969, 0.6153, 0.8487, 0.867, 0.04891, 0.8617, 5.774e-05, 0.8619, 7.924e-05, 0.8682, 0.04903, 0.9434, 0.753, 0.9393, 0.7506, 0.941, 0.7491, 0.9428, 0.7478, 0.945, 0.7503, 0.9465, 0.7476, 0.9484, 0.7511, 0.9487, 0.7517, 0.8438, 0.9392, 0.8477, 0.8957, 0.8743, 0.8885, 0.8604, 0.9407, 0.8604, 0.9407, 0.8743, 0.8885, 0.905, 0.8831, 0.905, 0.9264, 0.7879, 0.9303, 0.7932, 0.9103, 0.8108, 0.9055, 0.8209, 0.9372, 0.1389, 0.4525, 0.007794, 0.5284, 0.005124, 0.5234, 0.1326, 0.4408, 0.1957, 0.4197, 0.1389, 0.4525, 0.1326, 0.4408, 0.1885, 0.4065, 0.258, 0.3837, 0.1957, 0.4197, 0.1885, 0.4065, 0.2509, 0.3706, 0.2698, 0.3768, 0.258, 0.3837, 0.2509, 0.3706, 0.2627, 0.3637, 0.3474, 0.332, 0.2698, 0.3768, 0.2627, 0.3637, 0.3407, 0.3195, 0.3707, 0.3185, 0.3474, 0.332, 0.3407, 0.3195, 0.3629, 0.3042, 0.3956, 0.3041, 0.3707, 0.3185, 0.3629, 0.3042, 0.3904, 0.2944, 0.4123, 0.2944, 0.3956, 0.3041, 0.3904, 0.2944, 0.4072, 0.2849, 0.4605, 0.2666, 0.4123, 0.2944, 0.4072, 0.2849, 0.458, 0.2619, 0.4739, 0.2588, 0.4605, 0.2666, 0.458, 0.2619, 0.4729, 0.257, 0.007794, 0.5284, 0.007036, 0.5288, 0.005996, 0.5269, 0.005124, 0.5234, 0.7844, 0.8108, 0.7856, 0.8075, 0.7856, 0.8168, 0.7853, 0.8168, 0.8666, 0.1205, 0.8666, 0.1196, 0.873, 0.1202, 0.873, 0.1211, 0.835, 0.1174, 0.8354, 0.1165, 0.8495, 0.1179, 0.8493, 0.1188, 0.5946, 0.117, 0.5948, 0.1161, 0.6001, 0.1172, 0.5999, 0.1181, 0.8743, 0.8885, 0.8739, 0.8864, 0.9043, 0.8738, 0.905, 0.8831, 0.7932, 0.9103, 0.7968, 0.9, 0.8097, 0.9003, 0.8108, 0.9055, 0.9636, 0.1174, 0.9636, 0.1081, 0.9657, 0.1081, 0.9657, 0.1174, 0.9636, 0.1356, 0.9636, 0.1174, 0.9657, 0.1174, 0.9657, 0.1356, 0.6206, 0.8195, 0.6206, 0.7771, 0.6215, 0.7771, 0.6215, 0.8195, 0.9636, 0.1081, 0.9636, 0.0, 0.9657, 0.0, 0.9657, 0.1081, 0.847, 0.8922, 0.8605, 0.7737, 0.8698, 0.7714, 0.8739, 0.8864, 0.6206, 0.7679, 0.6206, 0.6597, 0.6215, 0.6597, 0.6215, 0.7679, 0.6206, 0.7771, 0.6206, 0.7679, 0.6215, 0.7679, 0.6215, 0.7771, 0.9657, 0.03167, 0.9657, 8.609e-08, 0.9678, 0.0, 0.9678, 0.03167, 0.8698, 0.7714, 0.8635, 0.7636, 0.8775, 0.7603, 0.8972, 0.7648, 0.8297, 0.7814, 0.843, 0.7689, 0.8522, 0.7665, 0.8477, 0.7769, 0.1772, 0.9943, 0.1772, 0.978, 0.1793, 0.978, 0.1793, 0.9943, 0.7968, 0.9, 0.8297, 0.7814, 0.8477, 0.7769, 0.8097, 0.9003, 0.8739, 0.8864, 0.8698, 0.7714, 0.8972, 0.7648, 0.9043, 0.8738, 0.6092, 0.8696, 0.6092, 0.8547, 0.6101, 0.8547, 0.611, 0.8696, 0.6092, 0.8746, 0.6092, 0.8696, 0.611, 0.8696, 0.611, 0.8746, 0.1772, 0.978, 0.1772, 0.9683, 0.1791, 0.9683, 0.1793, 0.978, 0.6101, 0.836, 0.6101, 0.8547, 0.6092, 0.8547, 0.6092, 0.836, 0.8605, 0.7737, 0.8588, 0.7648, 0.8635, 0.7636, 0.8698, 0.7714, 0.7192, 0.9408, 0.7226, 0.9408, 0.7226, 0.9692, 0.7205, 0.9692, 0.9583, 0.6554, 0.9583, 0.6237, 0.9635, 0.6237, 0.9635, 0.6554, 0.9176, 0.4327, 0.9176, 0.4643, 0.9073, 0.4643, 0.9073, 0.4327, 0.9006, 0.7268, 0.9006, 0.7585, 0.8731, 0.7585, 0.8731, 0.7268, 0.9006, 0.6238, 0.9006, 0.7219, 0.8731, 0.7219, 0.8731, 0.6238, 0.9176, 0.3296, 0.9176, 0.4278, 0.9073, 0.4278, 0.9073, 0.3296, 0.9583, 0.7584, 0.9583, 0.6603, 0.9635, 0.6603, 0.9635, 0.7584, 0.9657, 0.1347, 0.9657, 0.03655, 0.9678, 0.03655, 0.9678, 0.1347, 0.9006, 0.7219, 0.9006, 0.7268, 0.8731, 0.7268, 0.8731, 0.7219, 0.9176, 0.4278, 0.9176, 0.4327, 0.9073, 0.4327, 0.9073, 0.4278, 0.9583, 0.6603, 0.9583, 0.6554, 0.9635, 0.6554, 0.9635, 0.6603, 0.9657, 0.03655, 0.9657, 0.03167, 0.9678, 0.03167, 0.9678, 0.03655, 0.9728, 0.4278, 0.9728, 0.4327, 0.9453, 0.4327, 0.9453, 0.4278, 0.9387, 0.6237, 0.9583, 0.6328, 0.9583, 0.6615, 0.9387, 0.6524, 0.9387, 0.7219, 0.9387, 0.7268, 0.9284, 0.7268, 0.9284, 0.7219, 0.6953, 0.9097, 0.7161, 0.9016, 0.7161, 0.9303, 0.6953, 0.9384, 0.9728, 0.3296, 0.9728, 0.4278, 0.9453, 0.4278, 0.9453, 0.3296, 0.9453, 0.3296, 0.9453, 0.4278, 0.9176, 0.4278, 0.9176, 0.3296, 0.9387, 0.6238, 0.9387, 0.7219, 0.9284, 0.7219, 0.9284, 0.6237, 0.9284, 0.6237, 0.9284, 0.7219, 0.9006, 0.7219, 0.9006, 0.6238, 0.9387, 0.7268, 0.9387, 0.7585, 0.9284, 0.7584, 0.9284, 0.7268, 0.9284, 0.7268, 0.9284, 0.7584, 0.9006, 0.7585, 0.9006, 0.7268, 0.9728, 0.4327, 0.9728, 0.4643, 0.9453, 0.4643, 0.9453, 0.4327, 0.9453, 0.4327, 0.9453, 0.4643, 0.9176, 0.4643, 0.9176, 0.4327, 0.7174, 0.9016, 0.7226, 0.9016, 0.7225, 0.9121, 0.7181, 0.9121, 0.7181, 0.9121, 0.7225, 0.9121, 0.7226, 0.9408, 0.7192, 0.9408, 0.4757, 0.9197, 0.4757, 0.9311, 0.4732, 0.9292, 0.4754, 0.9196, 0.8474, 0.7769, 0.8492, 0.7672, 0.8588, 0.7648, 0.8605, 0.7737, 0.615, 0.8989, 0.6119, 0.8989, 0.6119, 0.8969, 0.615, 0.8969, 0.6092, 0.8848, 0.6092, 0.8746, 0.611, 0.8746, 0.6111, 0.8848, 0.8097, 0.9003, 0.8477, 0.7769, 0.8474, 0.7769, 0.8198, 0.8983, 0.8198, 0.8983, 0.8474, 0.7769, 0.8605, 0.7737, 0.847, 0.8922, 0.8209, 0.9372, 0.8108, 0.9055, 0.8207, 0.9027, 0.8249, 0.9394, 0.8249, 0.9394, 0.8207, 0.9027, 0.8477, 0.8957, 0.8438, 0.9392, 0.8671, 0.08793, 0.8665, 0.0844, 0.8696, 0.08471, 0.8708, 0.0883, 0.8665, 0.0844, 0.867, 0.06528, 0.8693, 0.06551, 0.8696, 0.08471, 0.8486, 0.08612, 0.8512, 0.08289, 0.8581, 0.08356, 0.857, 0.08693, 0.8512, 0.08289, 0.8559, 0.06418, 0.8609, 0.06466, 0.8581, 0.08356, 0.6024, 0.08537, 0.6035, 0.08203, 0.6067, 0.08266, 0.606, 0.08609, 0.6035, 0.08203, 0.6077, 0.06337, 0.6102, 0.06387, 0.6067, 0.08266, 0.6205, 0.8099, 0.6205, 0.8134, 0.616, 0.8133, 0.6151, 0.8099, 0.6205, 0.8134, 0.6203, 0.8325, 0.617, 0.8324, 0.616, 0.8133, 0.9593, 0.9696, 0.9546, 0.9696, 0.9546, 0.9409, 0.9593, 0.9409, 0.6044, 0.9577, 0.624, 0.9487, 0.624, 0.9774, 0.6044, 0.9864, 0.4596, 0.9749, 0.4596, 0.9952, 0.4548, 0.9952, 0.4548, 0.9749, 0.469, 0.995, 0.469, 0.9749, 0.4737, 0.9749, 0.4737, 0.995, 0.9578, 0.7279, 0.953, 0.7279, 0.953, 0.6992, 0.9578, 0.6992, 0.8839, 0.9407, 0.9046, 0.9488, 0.9046, 0.9775, 0.8839, 0.9694, 0.9584, 0.599, 0.9584, 0.6203, 0.9537, 0.6203, 0.9537, 0.599, 0.9584, 0.6201, 0.9584, 0.599, 0.9631, 0.599, 0.9631, 0.6201, 0.8495, 0.08274, 0.8547, 0.06407, 0.8559, 0.06418, 0.8512, 0.08289, 0.8467, 0.08593, 0.8495, 0.08274, 0.8512, 0.08289, 0.8486, 0.08612, 0.8316, 0.1171, 0.832, 0.1162, 0.8354, 0.1165, 0.835, 0.1174, 0.6179, 0.8487, 0.6195, 0.8969, 0.6194, 0.8969, 0.6174, 0.8487, 0.8547, 0.06407, 0.8605, 0.04827, 0.8611, 0.04833, 0.8559, 0.06418, 0.832, 0.1162, 0.8467, 0.08593, 0.8486, 0.08612, 0.8354, 0.1165, 0.8035, 0.2702, 0.8316, 0.1171, 0.835, 0.1174, 0.8093, 0.2708, 0.7944, 0.3368, 0.8035, 0.2702, 0.8093, 0.2708, 0.8008, 0.3374, 0.5757, 0.9475, 0.5917, 0.6604, 0.5984, 0.6611, 0.5824, 0.9483, 0.9931, 0.6102, 0.9934, 0.33, 1.0, 0.3296, 0.9997, 0.6098, 0.4902, 0.8441, 0.4825, 0.7527, 0.4891, 0.7521, 0.4964, 0.8436, 0.4988, 0.871, 0.4902, 0.8441, 0.4964, 0.8436, 0.5039, 0.8705, 0.5229, 0.8985, 0.4988, 0.871, 0.5039, 0.8705, 0.5259, 0.8983, 0.5311, 0.9176, 0.5229, 0.8985, 0.5259, 0.8983, 0.5332, 0.9175, 0.5408, 0.974, 0.5311, 0.9176, 0.5332, 0.9175, 0.5424, 0.9739, 0.5482, 0.9893, 0.5408, 0.974, 0.5424, 0.9739, 0.5487, 0.9892, 0.8581, 0.08356, 0.8609, 0.06466, 0.867, 0.06528, 0.8665, 0.0844, 0.857, 0.08693, 0.8581, 0.08356, 0.8665, 0.0844, 0.8671, 0.08793, 0.8493, 0.1188, 0.8495, 0.1179, 0.8666, 0.1196, 0.8666, 0.1205, 0.8637, 0.04857, 0.8611, 0.0, 0.8617, 5.774e-05, 0.867, 0.04891, 0.8609, 0.06466, 0.8637, 0.04857, 0.867, 0.04891, 0.867, 0.06528, 0.8495, 0.1179, 0.857, 0.08693, 0.8671, 0.08793, 0.8666, 0.1196, 0.8345, 0.2732, 0.8493, 0.1188, 0.8666, 0.1205, 0.8627, 0.276, 0.4408, 0.8698, 0.4406, 0.8274, 0.4686, 0.8274, 0.4688, 0.8593, 0.5165, 0.7356, 0.5118, 0.6621, 0.54, 0.6597, 0.5456, 0.7332, 0.5174, 0.7497, 0.5165, 0.7356, 0.5456, 0.7332, 0.5466, 0.7472, 0.5227, 0.8413, 0.5174, 0.7497, 0.5466, 0.7472, 0.5534, 0.8387, 0.5254, 0.8687, 0.5227, 0.8413, 0.5534, 0.8387, 0.5541, 0.8662, 0.5385, 0.8971, 0.5254, 0.8687, 0.5541, 0.8662, 0.557, 0.8956, 0.5421, 0.9167, 0.5385, 0.8971, 0.557, 0.8956, 0.5544, 0.9156, 0.5493, 0.9733, 0.5421, 0.9167, 0.5544, 0.9156, 0.559, 0.9724, 0.5508, 0.989, 0.5493, 0.9733, 0.559, 0.9724, 0.5542, 0.9888, 0.7226, 0.7994, 0.7535, 0.7983, 0.7535, 0.8654, 0.7236, 0.8666, 0.7482, 0.8666, 0.748, 0.9054, 0.7226, 0.9054, 0.7228, 0.869, 0.1832, 0.892, 0.182, 0.9283, 0.1171, 0.9283, 0.1182, 0.8884, 0.7763, 0.8744, 0.7761, 0.9054, 0.748, 0.9054, 0.7482, 0.8666, 0.5091, 0.3817, 0.4759, 0.3712, 0.4775, 0.3629, 0.5125, 0.3638, 0.5575, 0.7157, 0.559, 0.7119, 0.5642, 0.7115, 0.5627, 0.7153, 0.872, 0.3735, 0.8731, 0.3801, 0.8628, 0.3791, 0.8616, 0.3725, 0.7344, 0.7953, 0.7026, 0.7122, 0.748, 0.7127, 0.7521, 0.7954, 0.7413, 0.9625, 0.7546, 0.9556, 0.7546, 0.9705, 0.7441, 0.9795, 0.7367, 0.9642, 0.739, 0.9634, 0.5995, 0.9562, 0.6021, 0.9958, 0.6, 0.9971, 0.5948, 0.9587, 0.04818, 1.0, 0.05368, 0.9653, 0.0619, 0.9653, 0.06583, 1.0, 0.9615, 0.2174, 0.9667, 0.1789, 0.9708, 0.1815, 0.9708, 0.2222, 0.1021, 0.9932, 0.09481, 0.9932, 0.09481, 0.9794, 0.1021, 0.9794, 0.7384, 0.9546, 0.7323, 0.9442, 0.7458, 0.9442, 0.7546, 0.9556, 0.7413, 0.9625, 0.7338, 0.9563, 0.7234, 0.9667, 0.7226, 0.9525, 0.7323, 0.9442, 0.7384, 0.9546, 0.7367, 0.9642, 0.7441, 0.9795, 0.7314, 0.9789, 0.7234, 0.9667, 0.7338, 0.9563, 0.8039, 0.9588, 0.7879, 0.9678, 0.7888, 0.9535, 0.7967, 0.9414, 0.1678, 0.9937, 0.1605, 0.9937, 0.1605, 0.9813, 0.1678, 0.9813, 0.07307, 0.9653, 0.08032, 0.9653, 0.08031, 0.9794, 0.07307, 0.9794, 0.1388, 0.9683, 0.146, 0.9683, 0.146, 0.9816, 0.1388, 0.9816, 0.1021, 0.9794, 0.09481, 0.9794, 0.09481, 0.9653, 0.1021, 0.9653, 0.1093, 0.9794, 0.1021, 0.9794, 0.1021, 0.9653, 0.1093, 0.9653, 0.1316, 0.9683, 0.1388, 0.9683, 0.1388, 0.9816, 0.1316, 0.9816, 0.1388, 0.9816, 0.146, 0.9816, 0.146, 0.9937, 0.1388, 0.9937, 0.1316, 0.9816, 0.1388, 0.9816, 0.1388, 0.9937, 0.1316, 0.9937, 0.06583, 0.9653, 0.07307, 0.9653, 0.07307, 0.9794, 0.06583, 0.9794, 0.07307, 0.9794, 0.08031, 0.9794, 0.08032, 0.9932, 0.07307, 0.9932, 0.06583, 0.9794, 0.07307, 0.9794, 0.07307, 0.9932, 0.06583, 0.9932, 0.175, 0.9936, 0.1678, 0.9937, 0.1678, 0.9813, 0.175, 0.9813, 0.8111, 0.9761, 0.7976, 0.9761, 0.7879, 0.9678, 0.8039, 0.9588, 0.8199, 0.9647, 0.8111, 0.9761, 0.8039, 0.9588, 0.8199, 0.9497, 0.8199, 0.9497, 0.8039, 0.9588, 0.7967, 0.9414, 0.8094, 0.9407, 0.1678, 0.9813, 0.1605, 0.9813, 0.1605, 0.9683, 0.1678, 0.9683, 0.175, 0.9813, 0.1678, 0.9813, 0.1678, 0.9683, 0.175, 0.9683, 0.1093, 0.9932, 0.1021, 0.9932, 0.1021, 0.9794, 0.1093, 0.9794, 0.6004, 0.0814, 0.6052, 0.06286, 0.6077, 0.06337, 0.6035, 0.08203, 0.5989, 0.08465, 0.6004, 0.0814, 0.6035, 0.08203, 0.6024, 0.08537, 0.5892, 0.1159, 0.5895, 0.1151, 0.5948, 0.1161, 0.5946, 0.117, 0.6097, 0.04711, 0.6205, 0.0, 0.6214, 0.0001766, 0.6115, 0.04746, 0.6052, 0.06286, 0.6097, 0.04711, 0.6115, 0.04746, 0.6077, 0.06337, 0.5895, 0.1151, 0.5989, 0.08465, 0.6024, 0.08537, 0.5948, 0.1161, 0.5444, 0.2654, 0.5892, 0.1159, 0.5946, 0.117, 0.5577, 0.2681, 0.5319, 0.3313, 0.5444, 0.2654, 0.5577, 0.2681, 0.5452, 0.334, 0.5182, 0.4036, 0.5319, 0.3313, 0.5452, 0.334, 0.5315, 0.4063, 0.5156, 0.4174, 0.5182, 0.4036, 0.5315, 0.4063, 0.5289, 0.4201, 0.4985, 0.5075, 0.5156, 0.4174, 0.5289, 0.4201, 0.5118, 0.5102, 0.4997, 0.5356, 0.4985, 0.5075, 0.5118, 0.5102, 0.5099, 0.5377, 0.4965, 0.5649, 0.4997, 0.5356, 0.5099, 0.5377, 0.5094, 0.5742, 0.492, 0.584, 0.4965, 0.5649, 0.5094, 0.5742, 0.5074, 0.5828, 0.4918, 0.6419, 0.492, 0.584, 0.5074, 0.5828, 0.496, 0.6428, 0.4941, 0.6583, 0.4918, 0.6419, 0.496, 0.6428, 0.4958, 0.6587, 0.6239, 0.6687, 0.624, 0.6683, 0.6239, 0.6602, 0.624, 0.6597, 0.2544, 0.9802, 0.2542, 0.9699, 0.2618, 0.9716, 0.2618, 0.9831, 0.0, 0.0, 0.0, 0.0, 0.0, 0.0, 0.0, 0.0, 0.5132, 0.5757, 0.5133, 0.5753, 0.5093, 0.5745, 0.5094, 0.5742, 0.4174, 0.8791, 0.4129, 0.8786, 0.4205, 0.8787, 0.4205, 0.8791, 0.2466, 0.9713, 0.2453, 0.9825, 0.2421, 0.9825, 0.2422, 0.9699, 0.1963, 0.9774, 0.2063, 0.9775, 0.2063, 0.9804, 0.1967, 0.9817, 0.2288, 0.9775, 0.2375, 0.9775, 0.2377, 0.9852, 0.2288, 0.9851, 0.2063, 0.9775, 0.2069, 0.9775, 0.2069, 0.985, 0.2063, 0.9804, 0.4177, 0.8871, 0.4132, 0.8871, 0.4129, 0.8786, 0.4174, 0.8791, 0.9384, 0.6107, 0.9382, 0.622, 0.9306, 0.6214, 0.9306, 0.6107, 0.5642, 0.9715, 0.5648, 0.961, 0.5798, 0.9687, 0.5758, 0.9789, 0.9074, 0.611, 0.9073, 0.5991, 0.915, 0.599, 0.915, 0.611, 0.5648, 0.961, 0.5734, 0.9538, 0.5856, 0.9542, 0.5798, 0.9687, 0.5856, 0.9542, 0.5935, 0.9627, 0.5948, 0.9752, 0.5798, 0.9687, 0.5948, 0.9752, 0.587, 0.9861, 0.5758, 0.9789, 0.5798, 0.9687, 0.9383, 0.5991, 0.9384, 0.6107, 0.9306, 0.6107, 0.9306, 0.599, 0.5758, 0.9789, 0.587, 0.9861, 0.5733, 0.9861, 0.9074, 0.6237, 0.9074, 0.611, 0.915, 0.611, 0.915, 0.6236, 0.9463, 0.599, 0.9461, 0.6105, 0.9387, 0.6104, 0.9389, 0.5993, 0.9384, 0.6217, 0.9387, 0.6104, 0.9461, 0.6105, 0.946, 0.6223, 0.4129, 0.8786, 0.4129, 0.8699, 0.4205, 0.8698, 0.4205, 0.8787, 0.5642, 0.9715, 0.5758, 0.9789, 0.5733, 0.9861, 0.5675, 0.9794, 0.7031, 0.4091, 0.7184, 0.3991, 0.725, 0.4003, 0.7167, 0.4103, 0.0, 0.05056, 0.02007, 0.0273, 0.04739, 0.004304, 0.05926, 0.009006, 0.703, 0.6964, 0.7031, 0.4091, 0.7167, 0.4103, 0.7484, 0.6969, 0.1644, 0.2762, 0.05926, 0.009006, 0.07067, 0.001255, 0.204, 0.2533, 0.1299, 0.2962, 0.0, 0.05056, 0.05926, 0.009006, 0.1644, 0.2762, 0.7484, 0.6969, 0.7167, 0.4103, 0.7879, 0.4174, 0.7879, 0.6973, 0.605, 0.8133, 0.6051, 0.7775, 0.6084, 0.7774, 0.6083, 0.8132, 0.605, 0.8201, 0.605, 0.8133, 0.6083, 0.8132, 0.6083, 0.8201, 0.6053, 0.748, 0.6051, 0.7775, 0.6019, 0.7776, 0.5988, 0.7482, 0.6052, 0.8358, 0.605, 0.8201, 0.6083, 0.8201, 0.6119, 0.8356, 0.05926, 0.009006, 0.04739, 0.004304, 0.05266, 0.0, 0.07067, 0.001255, 0.7167, 0.4103, 0.725, 0.4003, 0.7596, 0.4069, 0.7879, 0.4174, 0.748, 0.7127, 0.7486, 0.6982, 0.7879, 0.6986, 0.7879, 0.7131, 0.1373, 0.3101, 0.1305, 0.2973, 0.1667, 0.2806, 0.1721, 0.2899, 0.1721, 0.2899, 0.1667, 0.2806, 0.2047, 0.2544, 0.2114, 0.2672, 0.7026, 0.7122, 0.7026, 0.7001, 0.7486, 0.6982, 0.748, 0.7127, 0.9932, 0.626, 0.9931, 0.6115, 0.9997, 0.6111, 0.9997, 0.6257, 0.7026, 0.7122, 0.6421, 0.7122, 0.6421, 0.6982, 0.7026, 0.7001, 0.646, 0.9805, 0.6418, 0.9826, 0.624, 0.9826, 0.6392, 0.9801, 0.9932, 0.6418, 0.9932, 0.6406, 0.9998, 0.6403, 0.9998, 0.6416, 0.9387, 0.7041, 0.953, 0.6992, 0.953, 0.7476, 0.9529, 0.7471, 0.9702, 0.671, 0.9704, 0.6704, 0.9704, 0.7171, 0.9635, 0.7159, 0.1447, 0.324, 0.144, 0.3228, 0.1776, 0.2993, 0.1804, 0.3033, 0.8011, 0.7253, 0.7567, 0.7194, 0.7972, 0.7198, 0.842, 0.7257, 0.7707, 0.795, 0.8011, 0.7253, 0.842, 0.7257, 0.823, 0.7952, 0.1814, 0.3932, 0.1447, 0.324, 0.1804, 0.3033, 0.2438, 0.3576, 0.2438, 0.3576, 0.1804, 0.3033, 0.2188, 0.2811, 0.2556, 0.3506, 0.7571, 0.7948, 0.7571, 0.7248, 0.8011, 0.7253, 0.7707, 0.795, 0.9932, 0.7161, 0.9932, 0.6418, 0.9998, 0.6416, 1.0, 0.7206, 0.647, 0.9058, 0.646, 0.9805, 0.6392, 0.9801, 0.64, 0.9101, 0.7486, 0.6982, 0.7484, 0.6969, 0.7879, 0.6973, 0.7879, 0.6986, 0.1305, 0.2973, 0.1299, 0.2962, 0.1644, 0.2762, 0.1667, 0.2806, 0.1667, 0.2806, 0.1644, 0.2762, 0.204, 0.2533, 0.2047, 0.2544, 0.624, 0.9487, 0.6074, 0.9487, 0.6079, 0.9017, 0.608, 0.9016, 0.9931, 0.6115, 0.9931, 0.6102, 0.9997, 0.6098, 0.9997, 0.6111, 0.5813, 0.9507, 0.5757, 0.9475, 0.5824, 0.9483, 0.5984, 0.9538, 0.2644, 0.2373, 0.2805, 0.228, 0.2842, 0.2348, 0.2722, 0.2521, 0.2114, 0.2672, 0.2644, 0.2373, 0.2722, 0.2521, 0.2182, 0.28, 0.9275, 0.9763, 0.9251, 0.914, 0.9452, 0.914, 0.9449, 0.9763, 0.2014, 0.9699, 0.2038, 0.9076, 0.2245, 0.9076, 0.2192, 0.9699, 0.4282, 0.8783, 0.4419, 0.8763, 0.442, 0.8789, 0.4282, 0.8869, 0.6421, 0.7122, 0.624, 0.7121, 0.6241, 0.7056, 0.6421, 0.6982, 0.2038, 0.9076, 0.1984, 0.8884, 0.208, 0.8884, 0.2245, 0.9076, 0.9251, 0.914, 0.9307, 0.895, 0.94, 0.895, 0.9452, 0.914, 0.6096, 0.8879, 0.6118, 0.8882, 0.6109, 0.8907, 0.6092, 0.8911, 0.2802, 0.978, 0.2939, 0.9803, 0.2939, 0.9828, 0.2802, 0.9863, 0.1897, 0.9841, 0.1898, 0.9699, 0.1918, 0.9699, 0.1963, 0.984, 0.2233, 0.9838, 0.2232, 0.9699, 0.2249, 0.9699, 0.2288, 0.9839, 0.622, 0.857, 0.6206, 0.857, 0.621, 0.8195, 0.6224, 0.8195, 0.9666, 0.2594, 0.968, 0.2594, 0.9681, 0.2964, 0.9667, 0.2964, 0.6224, 0.6998, 0.6238, 0.6997, 0.6239, 0.7391, 0.6224, 0.7393, 0.306, 0.9297, 0.3075, 0.9297, 0.3075, 0.9675, 0.3061, 0.9675, 0.2557, 0.8351, 0.2157, 0.8127, 0.2449, 0.7849, 0.2619, 0.8272, 0.2724, 0.842, 0.3143, 0.8591, 0.2819, 0.8884, 0.2675, 0.8503, 0.2593, 0.8502, 0.2431, 0.8877, 0.2162, 0.8583, 0.2534, 0.8447, 0.2688, 0.827, 0.2873, 0.7856, 0.3143, 0.816, 0.2735, 0.8322, 0.3859, 0.8874, 0.3667, 0.8444, 0.3709, 0.8401, 0.4129, 0.8571, 0.3417, 0.7854, 0.3586, 0.8246, 0.3534, 0.8292, 0.3148, 0.8147, 0.4129, 0.8141, 0.3698, 0.8316, 0.3656, 0.8243, 0.3805, 0.7849, 0.3143, 0.8603, 0.3555, 0.8374, 0.3608, 0.8444, 0.3435, 0.8882, 0.3805, 0.7849, 0.3656, 0.8243, 0.3586, 0.8246, 0.3417, 0.7854, 0.3435, 0.8882, 0.3608, 0.8444, 0.3667, 0.8444, 0.3859, 0.8874, 0.2619, 0.8272, 0.2449, 0.7849, 0.2873, 0.7856, 0.2688, 0.827, 0.2675, 0.8503, 0.2819, 0.8884, 0.2431, 0.8877, 0.2593, 0.8502, 0.9667, 0.2222, 0.9681, 0.2223, 0.968, 0.2594, 0.9666, 0.2594, 0.6224, 0.8976, 0.621, 0.8976, 0.6206, 0.857, 0.622, 0.857, 0.2178, 0.9839, 0.2215, 0.9699, 0.2232, 0.9699, 0.2233, 0.9838, 0.1832, 0.9841, 0.1878, 0.9699, 0.1898, 0.9699, 0.1897, 0.9841, 0.6073, 0.8876, 0.6096, 0.8879, 0.6092, 0.8911, 0.6076, 0.8903, 0.6421, 0.7263, 0.624, 0.7186, 0.624, 0.7121, 0.6421, 0.7122, 0.2047, 0.2544, 0.2565, 0.2225, 0.2644, 0.2373, 0.2114, 0.2672, 0.2565, 0.2225, 0.2769, 0.2212, 0.2805, 0.228, 0.2644, 0.2373, 0.7026, 0.7244, 0.6421, 0.7263, 0.6421, 0.7122, 0.7026, 0.7122, 0.9932, 0.6406, 0.9932, 0.626, 0.9997, 0.6257, 0.9998, 0.6403, 0.7851, 0.8667, 0.7851, 0.9776, 0.7763, 0.9663, 0.7825, 0.8666, 0.1776, 0.2993, 0.1721, 0.2899, 0.2114, 0.2672, 0.2182, 0.28, 0.144, 0.3228, 0.1373, 0.3101, 0.1721, 0.2899, 0.1776, 0.2993, 0.7567, 0.7194, 0.748, 0.7127, 0.7879, 0.7131, 0.7972, 0.7198, 0.9867, 0.6409, 0.9866, 0.6264, 0.9932, 0.626, 0.9932, 0.6406, 0.6079, 0.8851, 0.6099, 0.8848, 0.6096, 0.8879, 0.6073, 0.8876, 0.3148, 0.8147, 0.3534, 0.8292, 0.3555, 0.8374, 0.3143, 0.8603, 0.4129, 0.8571, 0.3709, 0.8401, 0.3698, 0.8316, 0.4129, 0.8141, 0.2735, 0.8322, 0.3143, 0.816, 0.3143, 0.8591, 0.2724, 0.842, 0.2534, 0.8447, 0.2162, 0.8583, 0.2157, 0.8127, 0.2557, 0.8351, 0.3061, 0.8884, 0.3075, 0.8884, 0.3075, 0.9297, 0.306, 0.9297, 0.6224, 0.6597, 0.6239, 0.6597, 0.6238, 0.6997, 0.6224, 0.6998, 0.2802, 0.9697, 0.2939, 0.9777, 0.2939, 0.9803, 0.2802, 0.978, 0.6099, 0.8848, 0.6118, 0.8857, 0.6118, 0.8882, 0.6096, 0.8879, 0.905, 0.914, 0.9215, 0.895, 0.9307, 0.895, 0.9251, 0.914, 0.1832, 0.9076, 0.189, 0.8884, 0.1984, 0.8884, 0.2038, 0.9076, 0.4282, 0.8698, 0.442, 0.8737, 0.4419, 0.8763, 0.4282, 0.8783, 0.1836, 0.9699, 0.1832, 0.9076, 0.2038, 0.9076, 0.2014, 0.9699, 0.9102, 0.9763, 0.905, 0.914, 0.9251, 0.914, 0.9275, 0.9763, 0.5642, 0.9475, 0.569, 0.9467, 0.5757, 0.9475, 0.5813, 0.9507, 0.9865, 0.6119, 0.9865, 0.6106, 0.9931, 0.6102, 0.9931, 0.6115, 0.654, 0.9016, 0.6527, 0.9808, 0.646, 0.9805, 0.647, 0.9058, 0.9864, 0.7117, 0.9867, 0.6421, 0.9932, 0.6418, 0.9932, 0.7161, 0.9867, 0.6421, 0.9867, 0.6409, 0.9932, 0.6406, 0.9932, 0.6418, 0.6527, 0.9808, 0.6597, 0.9826, 0.6418, 0.9826, 0.646, 0.9805, 0.9866, 0.6264, 0.9865, 0.6119, 0.9931, 0.6115, 0.9932, 0.626, 0.5984, 0.836, 0.6016, 0.8202, 0.605, 0.8201, 0.6052, 0.8358, 0.6119, 0.7478, 0.6084, 0.7774, 0.6051, 0.7775, 0.6053, 0.748, 0.6016, 0.8202, 0.6017, 0.8134, 0.605, 0.8133, 0.605, 0.8201, 0.6017, 0.8134, 0.6019, 0.7776, 0.6051, 0.7775, 0.605, 0.8133, 0.6042, 0.9538, 0.6042, 0.9945, 0.6021, 0.9958, 0.5995, 0.9562, 0.5523, 0.7162, 0.5538, 0.7124, 0.559, 0.7119, 0.5575, 0.7157, 0.5478, 0.9893, 0.5391, 0.9741, 0.5408, 0.974, 0.5482, 0.9893, 0.5391, 0.9741, 0.529, 0.9178, 0.5311, 0.9176, 0.5408, 0.974, 0.529, 0.9178, 0.5199, 0.8988, 0.5229, 0.8985, 0.5311, 0.9176, 0.5199, 0.8988, 0.4937, 0.8714, 0.4988, 0.871, 0.5229, 0.8985, 0.4937, 0.8714, 0.4841, 0.8447, 0.4902, 0.8441, 0.4988, 0.871, 0.4841, 0.8447, 0.4759, 0.7533, 0.4825, 0.7527, 0.4902, 0.8441, 0.9865, 0.6106, 0.9869, 0.3303, 0.9934, 0.33, 0.9931, 0.6102, 0.569, 0.9467, 0.585, 0.6597, 0.5917, 0.6604, 0.5757, 0.9475, 0.7879, 0.3362, 0.7976, 0.2697, 0.8035, 0.2702, 0.7944, 0.3368, 0.7976, 0.2697, 0.8282, 0.1168, 0.8316, 0.1171, 0.8035, 0.2702, 0.8287, 0.1159, 0.8447, 0.08574, 0.8467, 0.08593, 0.832, 0.1162, 0.8535, 0.06396, 0.8598, 0.04821, 0.8605, 0.04827, 0.8547, 0.06407, 0.6184, 0.8487, 0.6197, 0.8969, 0.6195, 0.8969, 0.6179, 0.8487, 0.8282, 0.1168, 0.8287, 0.1159, 0.832, 0.1162, 0.8316, 0.1171, 0.8447, 0.08574, 0.8479, 0.08258, 0.8495, 0.08274, 0.8467, 0.08593, 0.8479, 0.08258, 0.8535, 0.06396, 0.8547, 0.06407, 0.8495, 0.08274, 0.9434, 0.753, 0.945, 0.7503, 0.9487, 0.7517, 0.949, 0.7523, 0.5466, 0.7472, 0.5456, 0.7332, 0.5507, 0.7327, 0.5517, 0.7468, 0.5534, 0.8387, 0.5466, 0.7472, 0.5517, 0.7468, 0.5588, 0.8383, 0.5541, 0.8662, 0.5534, 0.8387, 0.5588, 0.8383, 0.5592, 0.8658, 0.557, 0.8956, 0.5541, 0.8662, 0.5592, 0.8658, 0.5602, 0.8953, 0.5544, 0.9156, 0.557, 0.8956, 0.5602, 0.8953, 0.5565, 0.9155, 0.559, 0.9724, 0.5544, 0.9156, 0.5565, 0.9155, 0.5607, 0.9723, 0.5542, 0.9888, 0.559, 0.9724, 0.5607, 0.9723, 0.5547, 0.9887, 0.9465, 0.7476, 0.945, 0.7503, 0.9434, 0.7477, 0.944, 0.7477, 0.9428, 0.2562, 0.9479, 0.2566, 0.9543, 0.2725, 0.9491, 0.2721, 0.3143, 0.8882, 0.3846, 0.9011, 0.3686, 0.9064, 0.3389, 0.901, 0.8669, 0.4164, 0.8565, 0.4174, 0.8613, 0.3896, 0.8717, 0.3886, 0.9479, 0.2566, 0.953, 0.257, 0.9595, 0.273, 0.9543, 0.2725, 0.5714, 0.4143, 0.5851, 0.342, 0.5899, 0.3709, 0.584, 0.4015, 0.7344, 0.002971, 0.7521, 0.002847, 0.748, 0.08556, 0.7026, 0.08601, 0.6073, 0.9469, 0.6039, 0.947, 0.5984, 0.8473, 0.6073, 0.836, 0.5456, 0.7332, 0.5523, 0.7162, 0.5575, 0.7157, 0.5507, 0.7327, 0.3846, 0.9837, 0.4108, 0.97, 0.4378, 0.9651, 0.4548, 0.9708, 0.8669, 0.3439, 0.872, 0.3735, 0.8616, 0.3725, 0.8565, 0.3429, 0.5507, 0.7327, 0.5575, 0.7157, 0.5627, 0.7153, 0.5558, 0.7323, 0.5182, 0.4036, 0.5107, 0.3857, 0.516, 0.3578, 0.5319, 0.3313, 0.9603, 0.9049, 0.9671, 0.895, 0.9671, 0.996, 0.9645, 0.9965, 0.4548, 0.8882, 0.4378, 0.9651, 0.4108, 0.97, 0.4114, 0.8987])
me_plane.materials.append(mat_planematerial)
me_plane.use_remesh_preserve_volume = False
me_plane.use_remesh_preserve_attributes = False
me_plane.use_mirror_vertex_groups = False
me_plane.update()

# ---- objects
ob_plane = bpy.data.objects.new('Plane', me_plane)
ob_lamp = bpy.data.objects.new('Lamp', light_lamp)
ob_camera = bpy.data.objects.new('Camera', cam_camera)

# ---- transforms, parenting, visibility, modifiers, constraints
ob_plane.location = (3.248e-08, -0.4163, 0.1614)
ob_plane.scale = (0.0313, 0.0313, 0.0313)
ob_plane.lineart.crease_threshold = 0.0
ob_lamp.location = (4.076, 1.005, 5.904)
ob_lamp.rotation_euler = (0.6503, 0.05522, 1.866)
ob_lamp.lock_rotations_4d = False
ob_lamp.empty_display_type = 'ARROWS'
ob_lamp.color = (0.0, 0.0, 0.0, 0.0)
ob_lamp.lineart.crease_threshold = 0.0
ob_camera.location = (7.481, -6.508, 5.344)
ob_camera.rotation_euler = (1.109, 0.0, 0.8149)
ob_camera.lock_rotations_4d = False
ob_camera.empty_display_type = 'ARROWS'
ob_camera.color = (0.0, 0.0, 0.0, 0.0)
ob_camera.display_type = 'WIRE'
ob_camera.lineart.crease_threshold = 0.0

# ---- collection membership
col_collection_1.objects.link(ob_plane)
col_collection_1.objects.link(ob_lamp)
col_collection_1.objects.link(ob_camera)

# ---- scene / render settings (as saved in the file)
scene.camera = ob_camera
scene.frame_start = 1; scene.frame_end = 250; scene.frame_set(0)
scene.render.engine = 'CYCLES'
scene.render.resolution_percentage = 50
scene.render.dither_intensity = 0.0
scene.cycles.use_denoising = False
scene.cycles.samples = 128
scene.cycles.sampling_pattern = 'TABULATED_SOBOL'
scene.cycles.use_adaptive_sampling = False
scene.cycles.use_light_tree = False
scene.cycles.blur_glossy = 0.0
scene.cycles.sample_clamp_indirect = 0.0
scene.view_settings.view_transform = 'Standard'
bpy.context.view_layer.update()

